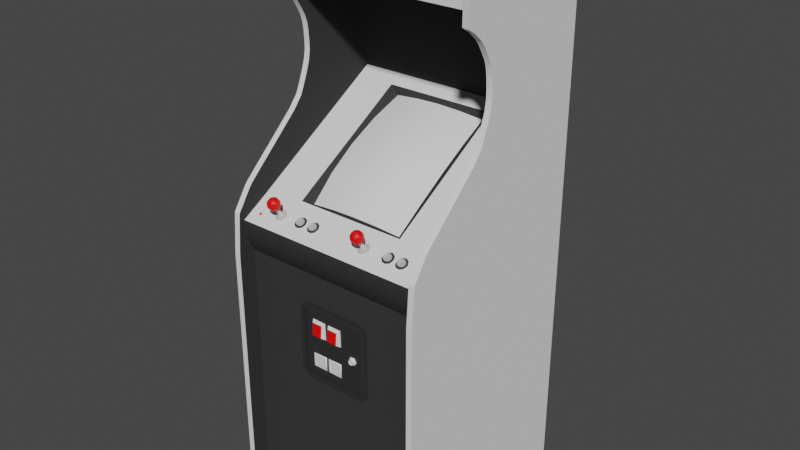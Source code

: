 # Source: magic-deniro-70-vert.blend  (saved by Blender 2.93.20; exported with 4.5.12 LTS)
import bpy
from mathutils import Matrix  # noqa: F401  (used for matrix-valued properties, if any)

bpy.ops.wm.read_factory_settings(use_empty=True)
scene = bpy.context.scene
scene.name = 'Scene'

# ---- materials (node trees are filled in below, after node groups)
mat_denirosmagicblack = bpy.data.materials.new('denirosmagicblack')
mat_denirosmagicblack.use_transparent_shadow = False
mat_denirosmagicblack.roughness = 0.9002
mat_denirosmagicblack.specular_intensity = 0.06013
mat_denirosmagicred = bpy.data.materials.new('denirosmagicred')
mat_denirosmagicred.use_transparent_shadow = False
mat_denirosmagicchrome = bpy.data.materials.new('denirosmagicchrome')
mat_denirosmagicchrome.use_transparent_shadow = False
mat_denirosmagicwhite = bpy.data.materials.new('denirosmagicwhite')
mat_denirosmagicwhite.use_transparent_shadow = False
mat_denirosmagicmetalblack = bpy.data.materials.new('denirosmagicmetalblack')
mat_denirosmagicmetalblack.use_transparent_shadow = False

# ---- node groups
ng_auto_smooth = bpy.data.node_groups.new('Auto Smooth', 'GeometryNodeTree')
_s = ng_auto_smooth.interface.new_socket(name='Geometry', in_out='OUTPUT', socket_type='NodeSocketGeometry')
_s = ng_auto_smooth.interface.new_socket(name='Geometry', in_out='INPUT', socket_type='NodeSocketGeometry')
_s = ng_auto_smooth.interface.new_socket(name='Angle', in_out='INPUT', socket_type='NodeSocketFloat')
_s.subtype = 'ANGLE'
_s.min_value = 0.0
_s.max_value = 3.142
ng_auto_smooth.is_modifier = True
_N = ng_auto_smooth.nodes; _L = ng_auto_smooth.links
n0 = _N.new('NodeGroupOutput'); n0.name = 'Group Output'; n0.location = (480, -100)
n1 = _N.new('NodeGroupInput'); n1.name = 'Group Input'; n1.location = (-420, -300)
n2 = _N.new('NodeGroupInput'); n2.name = 'Group Input.001'; n2.location = (-60, -100)
n3 = _N.new('GeometryNodeSetShadeSmooth'); n3.name = 'Set Shade Smooth'; n3.location = (120, -100)
n3.domain = 'EDGE'
n4 = _N.new('GeometryNodeSetShadeSmooth'); n4.name = 'Set Shade Smooth.001'; n4.location = (300, -100)
n5 = _N.new('GeometryNodeInputMeshEdgeAngle'); n5.name = 'Edge Angle'; n5.location = (-420, -220)
n6 = _N.new('GeometryNodeInputEdgeSmooth'); n6.name = 'Is Edge Smooth'; n6.location = (-60, -160)
n7 = _N.new('GeometryNodeInputShadeSmooth'); n7.name = 'Is Face Smooth'; n7.location = (-240, -340)
n8 = _N.new('FunctionNodeBooleanMath'); n8.name = 'Boolean Math'; n8.location = (-60, -220)
n9 = _N.new('FunctionNodeCompare'); n9.name = 'Compare'; n9.location = (-240, -180)
n9.operation = 'LESS_EQUAL'
_L.new(n5.outputs[0], n9.inputs[0])
_L.new(n4.outputs[0], n0.inputs[0])
_L.new(n1.outputs[1], n9.inputs[1])
_L.new(n9.outputs[0], n8.inputs[0])
_L.new(n7.outputs[0], n8.inputs[1])
_L.new(n2.outputs[0], n3.inputs[0])
_L.new(n6.outputs[0], n3.inputs[1])
_L.new(n3.outputs[0], n4.inputs[0])
_L.new(n8.outputs[0], n3.inputs[2])
n0.is_active_output = True

# ---- material node trees
mat_denirosmagicblack.use_nodes = True; mat_denirosmagicblack.node_tree.nodes.clear()
_N = mat_denirosmagicblack.node_tree.nodes; _L = mat_denirosmagicblack.node_tree.links
n0 = _N.new('ShaderNodeBsdfPrincipled'); n0.name = 'Principled BSDF'; n0.location = (10, 300)
n0.distribution = 'GGX'
n0.subsurface_method = 'BURLEY'
n0.inputs[0].default_value = (0.03968, 0.03968, 0.03968, 1.0)
n0.inputs[2].default_value = 0.9002
n0.inputs[3].default_value = 1.45
n0.inputs[13].default_value = 0.06013
n0.inputs[27].default_value = (0.0, 0.0, 0.0, 1.0)
n0.inputs[28].default_value = 1.0
n1 = _N.new('ShaderNodeOutputMaterial'); n1.name = 'Material Output'; n1.location = (300, 300)
_L.new(n0.outputs[0], n1.inputs[0])
n1.is_active_output = True
mat_denirosmagicred.use_nodes = True; mat_denirosmagicred.node_tree.nodes.clear()
_N = mat_denirosmagicred.node_tree.nodes; _L = mat_denirosmagicred.node_tree.links
n0 = _N.new('ShaderNodeBsdfPrincipled'); n0.name = 'Principled BSDF'; n0.location = (10, 300)
n0.distribution = 'GGX'
n0.subsurface_method = 'BURLEY'
n0.inputs[0].default_value = (1.0, 0.0, 0.0, 1.0)
n0.inputs[3].default_value = 1.45
n0.inputs[27].default_value = (0.0, 0.0, 0.0, 1.0)
n0.inputs[28].default_value = 1.0
n1 = _N.new('ShaderNodeOutputMaterial'); n1.name = 'Material Output'; n1.location = (300, 300)
_L.new(n0.outputs[0], n1.inputs[0])
n1.is_active_output = True
mat_denirosmagicchrome.use_nodes = True; mat_denirosmagicchrome.node_tree.nodes.clear()
_N = mat_denirosmagicchrome.node_tree.nodes; _L = mat_denirosmagicchrome.node_tree.links
n0 = _N.new('ShaderNodeBsdfPrincipled'); n0.name = 'Principled BSDF'; n0.location = (10, 300)
n0.distribution = 'GGX'
n0.subsurface_method = 'BURLEY'
n0.inputs[2].default_value = 0.1
n0.inputs[3].default_value = 1.45
n0.inputs[13].default_value = 0.9
n0.inputs[27].default_value = (0.0, 0.0, 0.0, 1.0)
n0.inputs[28].default_value = 1.0
n1 = _N.new('ShaderNodeOutputMaterial'); n1.name = 'Material Output'; n1.location = (300, 300)
_L.new(n0.outputs[0], n1.inputs[0])
n1.is_active_output = True
mat_denirosmagicwhite.use_nodes = True; mat_denirosmagicwhite.node_tree.nodes.clear()
_N = mat_denirosmagicwhite.node_tree.nodes; _L = mat_denirosmagicwhite.node_tree.links
n0 = _N.new('ShaderNodeBsdfPrincipled'); n0.name = 'Principled BSDF'; n0.location = (10, 300)
n0.distribution = 'GGX'
n0.subsurface_method = 'BURLEY'
n0.inputs[0].default_value = (0.5071, 0.5071, 0.5071, 1.0)
n0.inputs[3].default_value = 1.45
n0.inputs[27].default_value = (0.0, 0.0, 0.0, 1.0)
n0.inputs[28].default_value = 1.0
n1 = _N.new('ShaderNodeOutputMaterial'); n1.name = 'Material Output'; n1.location = (300, 300)
_L.new(n0.outputs[0], n1.inputs[0])
n1.is_active_output = True
mat_denirosmagicmetalblack.use_nodes = True; mat_denirosmagicmetalblack.node_tree.nodes.clear()
_N = mat_denirosmagicmetalblack.node_tree.nodes; _L = mat_denirosmagicmetalblack.node_tree.links
n0 = _N.new('ShaderNodeBsdfPrincipled'); n0.name = 'Principled BSDF'; n0.location = (10, 300)
n0.distribution = 'GGX'
n0.subsurface_method = 'BURLEY'
n0.inputs[0].default_value = (0.0291, 0.0291, 0.0291, 1.0)
n0.inputs[2].default_value = 0.2228
n0.inputs[3].default_value = 1.45
n0.inputs[13].default_value = 0.3911
n0.inputs[27].default_value = (0.0, 0.0, 0.0, 1.0)
n0.inputs[28].default_value = 1.0
n1 = _N.new('ShaderNodeOutputMaterial'); n1.name = 'Material Output'; n1.location = (300, 300)
_L.new(n0.outputs[0], n1.inputs[0])
n1.is_active_output = True

# ---- world
world_world = bpy.data.worlds.new('World'); scene.world = world_world
world_world.use_nodes = True; world_world.node_tree.nodes.clear()
_N = world_world.node_tree.nodes; _L = world_world.node_tree.links
n0 = _N.new('ShaderNodeOutputWorld'); n0.name = 'World Output'; n0.location = (300, 300)
n1 = _N.new('ShaderNodeBackground'); n1.name = 'Background'; n1.location = (10, 300)
n1.inputs[0].default_value = (0.05088, 0.05088, 0.05088, 1.0)
_L.new(n1.outputs[0], n0.inputs[0])
n0.is_active_output = True
world_world.color = (0.05088, 0.05088, 0.05088)
world_world.use_sun_shadow = False
world_world.sun_shadow_jitter_overblur = 0.0

# ---- meshes
me_magic_deniro_70_vert = bpy.data.meshes.new('magic-deniro-70-vert')
me_magic_deniro_70_vert.from_pydata([(0.07962, 0.9648, 0.1986), (0.1643, 1.081, 0.01928), (0.1609, 1.132, -0.07543), (0.0008381, 1.189, -0.1651), (-0.1542, 0.9547, 0.1911), (0.1542, 1.176, -0.1743), (0.1559, 0.9547, 0.1911), (0.3092, 1.211, 0.07357), (-0.3059, 1.546, 0.14), (0.1793, 1.204, -0.1752), (-0.3059, 1.304, 0.0372), (-0.3059, 0.0001362, 0.3461), (0.1793, 0.9673, 0.2162), (-0.1777, 0.9673, 0.2162), (0.3092, 0.927, 0.337), (-0.3059, 0.927, 0.337), (-0.3252, 1.639, -0.3436), (0.3277, 1.639, -0.3436), (0.3277, 0.0001362, -0.3436), (0.1039, 0.9614, 0.2799), (0.1115, 0.9782, 0.2791), (0.1173, 0.9748, 0.2849), (0.09303, 0.9933, 0.3084), (0.08716, 0.984, 0.3101), (0.09303, 0.9807, 0.316), (0.1198, 0.9706, 0.2925), (0.1173, 0.9664, 0.3), (0.09973, 0.9899, 0.3143), (0.1006, 0.9555, 0.29), (0.09303, 0.9631, 0.3051), (0.08716, 0.9664, 0.3), (0.09638, 0.9572, 0.2858), (0.08465, 0.9706, 0.2925), (0.08716, 0.9748, 0.2849), (-0.1969, 0.9631, 0.3051), (-0.2053, 0.9614, 0.3076), (-0.2037, 0.9614, 0.2799), (-0.1969, 0.9782, 0.2791), (-0.1902, 0.9748, 0.2849), (-0.2229, 0.9706, 0.2925), (-0.2213, 0.9748, 0.2849), (-0.1902, 0.9933, 0.295), (-0.1852, 0.9798, 0.2975), (-0.1953, 0.9882, 0.2824), (0.09303, 0.9958, 0.2891), (0.09554, 0.9983, 0.3), (0.1048, 1.0, 0.2984), (0.08716, 0.9933, 0.295), (-0.2053, 0.979, 0.3176), (-0.2154, 0.9706, 0.3126), (-0.1953, 0.9706, 0.3126), (-0.2213, 0.9933, 0.295), (-0.2154, 0.9882, 0.2824), (-0.2263, 0.9798, 0.2975), (0.1115, 0.9958, 0.2891), (0.1022, 0.9974, 0.2875), (0.1173, 0.984, 0.3101), (0.1115, 0.9807, 0.316), (0.1123, 0.9706, 0.3126), (0.2414, 0.9388, 0.2816), (0.2321, 0.9388, 0.2724), (0.1793, 0.948, 0.2657), (0.1743, 0.9446, 0.2715), (0.1861, 0.9388, 0.2724), (-0.1299, 0.9388, 0.2724), (-0.08297, 0.9388, 0.2724), (0.1022, 0.979, 0.3176), (0.09219, 0.9706, 0.3126), (-0.1902, 0.984, 0.3101), (-0.1961, 0.9933, 0.3084), (-0.2028, 0.9899, 0.3143), (-0.2053, 0.9974, 0.2875), (-0.2078, 1.0, 0.2984), (-0.1986, 0.9983, 0.3), (-0.09638, 0.9405, 0.2682), (-0.0947, 0.9405, 0.2782), (0.2338, 0.9363, 0.2849), (0.2347, 0.9321, 0.2833), (-0.2229, 0.9388, 0.2657), (-0.2229, 0.9321, 0.2774), (-0.2053, 0.9388, 0.2732), (0.08465, 0.9388, 0.2657), (0.08465, 0.9321, 0.2774), (0.1022, 0.9388, 0.2732), (0.1877, 0.9363, 0.2849), (0.1877, 0.9321, 0.2833), (-0.1282, 0.9363, 0.2849), (-0.2053, 0.9974, 0.3076), (-0.2154, 0.9958, 0.3042), (-0.2129, 0.9916, 0.3126), (-0.2213, 0.984, 0.3101), (-0.2229, 0.9882, 0.3025), (-0.2145, 0.9631, 0.3051), (-0.2213, 0.9664, 0.3), (-0.1969, 0.9958, 0.2891), (-0.2145, 0.9782, 0.2791), (-0.2053, 0.9798, 0.2766), (-0.1969, 0.9807, 0.316), (-0.1995, 0.9589, 0.2833), (-0.1877, 0.9706, 0.2925), (-0.1902, 0.9664, 0.3), (0.1123, 0.9882, 0.2824), (0.09303, 0.9782, 0.2791), (0.1022, 0.9798, 0.2766), (-0.08129, 0.9446, 0.2606), (0.09303, 0.927, 0.2858), (0.1056, 0.9262, 0.2875), (-0.2145, 0.927, 0.2858), (-0.202, 0.9262, 0.2875), (-0.1416, 0.9446, 0.2715), (-0.1366, 0.948, 0.2657), (0.09219, 0.9882, 0.2824), (0.08213, 0.9798, 0.2975), (-0.09051, 0.9329, 0.2824), (-0.07124, 0.943, 0.2749), (-0.07459, 0.9388, 0.2816), (0.1089, 0.9916, 0.3126), (0.1022, 0.9974, 0.3076), (0.09805, 0.9606, 0.2816), (0.09805, 0.9396, 0.269), (0.1081, 0.9589, 0.2833), (0.1081, 0.9388, 0.2715), (-0.2095, 0.9606, 0.2816), (-0.2037, 0.9405, 0.2682), (-0.2011, 0.9564, 0.2883), (-0.2011, 0.9354, 0.2766), (0.1735, 0.9363, 0.2757), (0.1743, 0.9405, 0.2782), (0.1785, 0.9329, 0.2824), (0.1224, 0.9798, 0.2975), (0.1173, 0.9933, 0.295), (0.2204, 0.9405, 0.2782), (0.2254, 0.9329, 0.2824), (0.2347, 0.9446, 0.2606), (0.2338, 0.9488, 0.2648), (-0.1173, 0.9379, 0.2724), (-0.1182, 0.943, 0.2749), (-0.1207, 0.9463, 0.2682), (0.1953, 0.9338, 0.2799), (0.1978, 0.943, 0.2749), (0.1944, 0.9463, 0.2682), (-0.2707, 0.9497, 0.2606), (-0.2657, 0.9321, 0.29), (-0.2657, 0.9279, 0.2984), (-0.2615, 0.9304, 0.2942), (0.2439, 0.943, 0.2749), (-0.09051, 0.9438, 0.2623), (0.1877, 0.9488, 0.2648), (0.1064, 0.9564, 0.2883), (0.1115, 0.9631, 0.3051), (0.1022, 0.9614, 0.3076), (0.09638, 0.9371, 0.2741), (0.1006, 0.9346, 0.2774), (0.1064, 0.9354, 0.2766), (-0.1995, 0.9388, 0.2715), (-0.2095, 0.9396, 0.269), (-0.1911, 0.9287, 0.2816), (-0.1861, 0.9354, 0.2715), (0.1056, 0.9446, 0.2548), (0.09303, 0.9438, 0.2573), (-0.207, 0.9555, 0.29), (-0.2112, 0.9572, 0.2866), (-0.2112, 0.9371, 0.2741), (-0.2145, 0.9807, 0.316), (-0.2145, 0.9958, 0.2891), (-0.1877, 0.9882, 0.3025), (0.2263, 0.9371, 0.2841), (-0.1416, 0.9405, 0.2782), (-0.1366, 0.9371, 0.2841), (0.1793, 0.9371, 0.2841), (-0.08967, 0.9371, 0.2841), (-0.08129, 0.9363, 0.2849), (0.1115, 0.9958, 0.3042), (0.1198, 0.9882, 0.3025), (0.08465, 0.9882, 0.3025), (0.1039, 0.9405, 0.2682), (-0.207, 0.9346, 0.2782), (-0.08129, 0.9321, 0.2833), (-0.09303, 0.927, 0.2849), (0.2221, 0.927, 0.2849), (-0.1282, 0.9321, 0.2833), (-0.1366, 0.9329, 0.2824), (-0.14, 0.927, 0.2849), (0.176, 0.927, 0.2849), (-0.09638, 0.9363, 0.2757), (-0.1014, 0.9388, 0.2648), (-0.1425, 0.9363, 0.2757), (-0.1425, 0.9405, 0.2682), (-0.1483, 0.9388, 0.2648), (0.1735, 0.9405, 0.2682), (0.1676, 0.9388, 0.2648), (0.1986, 0.9379, 0.2724), (0.2003, 0.9296, 0.2816), (-0.0704, 0.9379, 0.2724), (-0.07375, 0.9338, 0.2799), (-0.06872, 0.9296, 0.2816), (-0.1198, 0.9338, 0.2799), (-0.1157, 0.9296, 0.2816), (0.2456, 0.9379, 0.2724), (0.2422, 0.9338, 0.2799), (0.2464, 0.9296, 0.2816), (0.2422, 0.9421, 0.2648), (0.2464, 0.9421, 0.2598), (-0.0947, 0.9446, 0.2715), (-0.08129, 0.9488, 0.2648), (-0.08967, 0.948, 0.2657), (-0.1207, 0.9388, 0.2816), (0.1944, 0.9388, 0.2816), (0.2263, 0.948, 0.2657), (0.2204, 0.9446, 0.2715), (0.2414, 0.9463, 0.2682), (0.2196, 0.9363, 0.2757), (0.2196, 0.9405, 0.2682), (0.2145, 0.9388, 0.2648), (-0.07375, 0.9421, 0.2648), (-0.06872, 0.9421, 0.2598), (0.1785, 0.9438, 0.2623), (0.1877, 0.9446, 0.2606), (0.1886, 0.9455, 0.2548), (-0.1366, 0.9438, 0.2623), (-0.1282, 0.9446, 0.2606), (-0.1265, 0.9455, 0.2548), (0.1173, 0.9287, 0.2816), (0.1215, 0.9354, 0.2715), (0.1173, 0.9413, 0.2606), (-0.202, 0.9446, 0.2548), (-0.2145, 0.9438, 0.2573), (-0.1911, 0.9413, 0.2606), (-0.2665, 0.9396, 0.2648), (-0.2573, 0.9438, 0.2565), (-0.2615, 0.9472, 0.259), (-0.2665, 0.9497, 0.2556), (-0.2657, 0.9195, 0.2984), (-0.2573, 0.9245, 0.2908), (-0.2615, 0.9279, 0.2925), (-0.2657, 0.9304, 0.2891), (-0.2749, 0.9245, 0.2908), (-0.2749, 0.9438, 0.2565), (-0.2707, 0.9472, 0.259), (-0.2665, 0.948, 0.2489), (-0.2699, 0.9279, 0.2925), (-0.2657, 0.9287, 0.2833), (-0.08046, 0.9262, 0.2866), (0.2355, 0.9262, 0.2866), (0.1886, 0.9262, 0.2866), (-0.1265, 0.9262, 0.2866), (0.2145, 0.9321, 0.2766), (-0.1483, 0.9321, 0.2766), (-0.1014, 0.9321, 0.2766), (0.1676, 0.9321, 0.2766), (0.2045, 0.9354, 0.2707), (0.2003, 0.9421, 0.2598), (0.1953, 0.9421, 0.2648), (-0.06453, 0.9354, 0.2707), (0.2514, 0.9354, 0.2707), (-0.1115, 0.9354, 0.2707), (-0.1157, 0.9421, 0.2598), (-0.1198, 0.9421, 0.2648), (0.176, 0.9438, 0.2565), (-0.08046, 0.9455, 0.2548), (-0.09303, 0.9438, 0.2565), (-0.14, 0.9438, 0.2565), (0.2355, 0.9455, 0.2548), (0.2221, 0.9438, 0.2565), (0.2254, 0.9438, 0.2623), (-0.07459, 0.9463, 0.2682), (-0.1282, 0.9488, 0.2648), (-0.2657, 0.9254, 0.2967), (-0.2615, 0.9497, 0.2606), (-0.2665, 0.948, 0.264), (-0.2665, 0.9455, 0.2632), (-0.2665, 0.9522, 0.2565), (-0.2699, 0.9304, 0.2942), (-0.3059, 0.7997, 0.29), (-0.3059, 0.0001362, 0.29), (-0.3252, 0.0001362, -0.3436), (-0.3059, 1.211, 0.07357), (0.3084, 1.586, 0.1341), (-0.3059, 1.586, 0.1341), (0.3092, 0.0001362, 0.3461), (0.3092, 1.304, 0.0372), (0.3092, 0.0001362, 0.29), (0.3092, 1.639, -0.3436), (-0.3059, 1.506, 0.08864), (-0.3059, 1.44, 0.04535), (0.3092, 0.9069, 0.3201), (0.3092, 1.546, 0.14), (0.002514, 0.9673, 0.2162), (0.1039, 0.9673, 0.2162), (-0.1626, 1.081, 0.01928), (-0.1601, 1.132, -0.07543), (0.0008381, 0.9681, 0.2011), (-0.07794, 0.9648, 0.1986), (0.1793, 1.148, -0.08213), (0.001676, 1.204, -0.1752), (0.07878, 1.186, -0.1668), (-0.1777, 1.204, -0.1752), (-0.1777, 1.148, -0.08213), (0.3092, 1.228, -0.2137), (-0.3059, 0.9069, 0.3201), (0.1793, 1.023, 0.1249), (0.1626, 1.022, 0.1081), (-0.1609, 1.022, 0.1081), (-0.1777, 1.023, 0.1249), (0.3092, 0.7997, 0.29), (0.3092, 0.855, 0.3201), (-0.0771, 1.186, -0.1668), (0.3084, 1.725, 0.1366), (0.3277, 1.732, 0.14), (-0.3059, 1.639, -0.3436), (-0.3252, 1.732, 0.14), (-0.3059, 0.855, 0.3201), (-0.09135, 0.9673, 0.2162), (-0.1525, 1.176, -0.1743), (0.1014, 1.204, -0.1752), (-0.3059, 1.725, 0.1366), (0.01844, 0.5382, 0.2936), (-0.01006, 0.5382, 0.2945), (-0.01089, 0.5072, 0.2953), (-0.06621, 0.5382, 0.2945), (0.02095, 0.6513, 0.3012), (0.07124, 0.5751, 0.2953), (0.06705, 0.5675, 0.3004), (0.06202, 0.5751, 0.3004), (0.05615, 0.5751, 0.2911), (0.07878, 0.5625, 0.2911), (0.08632, 0.5751, 0.2911), (0.07626, 0.5834, 0.3004), (0.07878, 0.5885, 0.2911), (0.02766, 0.658, 0.2911), (-0.01173, 0.6111, 0.3037), (-0.01257, 0.6513, 0.3012), (-0.01928, 0.658, 0.2911), (-0.07626, 0.658, 0.2901), (-0.0771, 0.6035, 0.292), (-0.06872, 0.6111, 0.3037), (0.02011, 0.6111, 0.3037), (0.02849, 0.6035, 0.292), (-0.02011, 0.6035, 0.292), (-0.03604, 0.6513, 0.3012), (-0.03688, 0.6111, 0.3037), (-0.02849, 0.6035, 0.292), (0.1006, 0.6915, 0.292), (-0.09889, 0.6915, 0.292), (-0.09638, 0.6857, 0.2936), (0.1106, 0.6815, 0.292), (0.1056, 0.679, 0.2936), (0.1056, 0.482, 0.2936), (0.1006, 0.4695, 0.292), (0.09805, 0.4753, 0.2936), (-0.1039, 0.679, 0.2936), (0.06369, 0.5885, 0.2911), (-0.1089, 0.6815, 0.292), (0.09805, 0.6865, 0.2936), (-0.02933, 0.658, 0.2911), (-0.09638, 0.4753, 0.2936), (0.06705, 0.5834, 0.3004), (0.07626, 0.5675, 0.3004), (0.08046, 0.5751, 0.3004), (0.1106, 0.4795, 0.292), (0.06369, 0.5625, 0.2911), (-0.02766, 0.5449, 0.292), (-0.07626, 0.5449, 0.2928), (-0.07207, 0.5407, 0.2962), (-0.02011, 0.5457, 0.2928), (0.02849, 0.5457, 0.292), (-0.02682, 0.4996, 0.2928), (0.0243, 0.5415, 0.2962), (0.02849, 0.4996, 0.2928), (-0.1039, 0.482, 0.2936), (-0.07626, 0.4996, 0.2928), (-0.02095, 0.4996, 0.2928), (-0.1198, 0.6807, 0.292), (-0.1257, 0.4762, 0.2928), (-0.1257, 0.6815, 0.2928), (-0.09889, 0.7024, 0.292), (0.1006, 0.7075, 0.2928), (0.1006, 0.7016, 0.292), (0.1265, 0.6815, 0.2928), (0.1215, 0.4762, 0.292), (-0.09889, 0.7075, 0.2928), (0.1265, 0.4762, 0.2928), (0.1006, 0.4552, 0.292), (-0.09889, 0.4552, 0.292), (-0.1198, 0.4762, 0.292), (-0.09889, 0.4502, 0.2928), (0.1006, 0.4502, 0.2928), (-0.03185, 0.5415, 0.2962), (-0.03771, 0.5382, 0.2936), (0.02347, 0.5038, 0.297), (-0.01592, 0.5407, 0.2962), (-0.06705, 0.5072, 0.2953), (-0.03688, 0.5072, 0.2953), (-0.07124, 0.5038, 0.297), (-0.01509, 0.5038, 0.297), (0.01928, 0.5072, 0.2953), (-0.03268, 0.5038, 0.297), (-0.07626, 0.658, 0.292), (-0.06956, 0.6513, 0.3012), (0.1215, 0.6807, 0.292), (-0.09889, 0.4695, 0.292), (-0.1089, 0.4795, 0.292), (-0.3059, 1.526, 0.1113), (-0.3059, 1.486, 0.07208), (-0.3059, 1.461, 0.05688), (-0.3059, 1.361, 0.03202), (-0.3059, 1.392, 0.0342), (-0.3059, 1.417, 0.03762), (-0.3059, 1.334, 0.03203), (-0.3059, 1.238, 0.06139), (-0.3059, 1.274, 0.04722), (-0.3059, 1.03, 0.2608), (-0.3059, 1.113, 0.1703), (-0.3059, 1.175, 0.1034), (-0.3059, 0.9363, 0.3341), (-0.3059, 0.9852, 0.3012), (-0.3059, 1.001, 0.2901), (-0.3059, 1.01, 0.2823), (-0.3059, 0.9581, 0.2313), (-0.3059, 0.8038, 0.3458), (-0.3059, 0.7906, 0.3461), (-0.3059, 0.9318, 0.3361), (0.3092, 1.506, 0.08864), (0.3092, 1.44, 0.04535), (0.3092, 1.526, 0.1113), (0.3092, 1.486, 0.07208), (0.3092, 1.461, 0.05688), (0.3092, 1.361, 0.03202), (0.3092, 1.392, 0.0342), (0.3092, 1.417, 0.03762), (0.3092, 1.334, 0.03203), (0.3092, 1.238, 0.06139), (0.3092, 1.274, 0.04722), (0.3092, 1.03, 0.2608), (0.3092, 1.113, 0.1703), (0.3092, 1.175, 0.1034), (0.3092, 0.9363, 0.3341), (0.3092, 0.9852, 0.3012), (0.3092, 1.001, 0.2901), (0.3092, 1.01, 0.2823), (0.3092, 0.9581, 0.2313), (0.3092, 0.8038, 0.3458), (0.3092, 0.7906, 0.3461), (0.3092, 0.9318, 0.3361), (-0.3059, 1.228, -0.2137), (0.3084, 1.499, -0.1391), (-0.3059, 1.499, -0.1391), (-0.3252, 0.0001362, 0.3461), (-0.3252, 0.0001362, 0.29), (0.3277, 0.0001362, 0.3461), (0.3277, 0.0001362, 0.29), (-0.3059, 0.0001362, -0.3436), (0.3092, 0.0001362, -0.3436), (0.3092, 0.8171, 0.3451), (-0.3059, 0.8171, 0.3451)], [], [(70, 97, 68, 69), (46, 55, 44, 45), (67, 150, 58, 66), (48, 70, 89, 163), (112, 30, 67, 23), (299, 311, 305, 285), (186, 181, 168, 167), (282, 309, 315, 307), (132, 211, 246, 179), (271, 268, 230, 231), (208, 134, 133, 264), (305, 311, 273, 304), (120, 148, 153, 121), (219, 187, 109, 110), (52, 40, 53, 51), (147, 140, 252, 217), (51, 88, 72, 164), (84, 169, 128, 85), (145, 59, 199, 198), (30, 31, 28, 29), (73, 94, 71, 72), (101, 103, 111, 55), (45, 44, 47), (46, 54, 55), (56, 57, 58), (76, 59, 60), (61, 62, 63), (110, 109, 64), (115, 114, 65), (111, 33, 112, 47), (49, 35, 50, 48), (30, 29, 67), (86, 168, 181, 180), (110, 266, 220, 219), (154, 123, 36, 98), (78, 79, 80), (81, 82, 83), (216, 189, 62, 61), (191, 252, 140, 139), (104, 146, 205, 204), (53, 93, 49, 90), (90, 91, 53), (40, 122, 161, 39), (71, 94, 43), (266, 137, 257, 220), (68, 97, 50), (26, 148, 120, 25), (55, 54, 101), (96, 36, 122, 95), (61, 147, 217, 216), (105, 106, 83), (107, 108, 80), (170, 75, 184, 113), (267, 234, 144, 143), (129, 21, 101, 130), (50, 100, 42, 68), (202, 262, 133, 201), (103, 19, 118, 102), (139, 207, 138, 191), (116, 57, 56), (241, 236, 240, 235), (150, 28, 148, 149), (127, 62, 189, 126), (155, 162, 161, 122), (152, 153, 148, 28), (45, 47, 174, 22), (131, 209, 212, 211), (171, 170, 113, 177), (42, 38, 43, 41), (212, 264, 263, 213), (167, 109, 187, 186), (162, 176, 160, 161), (194, 193, 114, 115), (93, 161, 160, 92), (235, 240, 272, 142), (203, 205, 146, 74), (193, 214, 265, 114), (211, 132, 166, 131), (270, 230, 268, 269), (180, 196, 206, 86), (100, 124, 98, 99), (119, 151, 31, 118), (126, 128, 169, 127), (204, 265, 214, 104), (239, 237, 238, 231), (28, 31, 151, 152), (134, 210, 201, 133), (125, 154, 98, 124), (75, 203, 74, 184), (292, 312, 287, 291), (297, 303, 302, 289, 290), (158, 159, 83), (118, 19, 175, 119), (35, 160, 124, 34), (48, 163, 49), (24, 27, 22, 23), (51, 164, 52), (116, 56, 173, 172), (41, 165, 42), (58, 26, 129, 56), (131, 166, 60), (210, 145, 198, 201), (167, 168, 64), (135, 257, 137, 136), (127, 169, 63), (170, 171, 65), (47, 44, 111), (43, 96, 52, 71), (172, 173, 130), (130, 173, 129), (22, 174, 23), (23, 174, 112), (88, 91, 90, 89), (122, 36, 123, 155), (181, 186, 247, 182), (190, 249, 126, 189), (189, 216, 258, 190), (191, 138, 192, 250), (199, 77, 243, 200), (74, 146, 260, 185), (177, 113, 178, 242), (203, 75, 65), (204, 205, 65), (136, 137, 64), (86, 206, 64), (139, 140, 63), (84, 207, 63), (208, 209, 60), (210, 134, 60), (27, 24, 66), (38, 98, 36, 37), (184, 74, 185, 248), (179, 243, 77, 132), (200, 254, 198, 199), (195, 253, 193, 194), (312, 292, 4, 13), (38, 37, 43), (40, 39, 53), (35, 34, 50), (93, 92, 49), (96, 95, 52), (33, 32, 112), (26, 25, 129), (150, 149, 58), (21, 20, 101), (100, 99, 42), (103, 102, 111), (230, 270, 228, 229), (303, 13, 4, 302), (267, 240, 236, 232), (223, 224, 83), (225, 226, 80), (227, 225, 80), (82, 105, 83), (79, 107, 80), (224, 158, 83), (226, 78, 80), (159, 81, 83), (157, 227, 80), (269, 268, 271, 141), (106, 222, 223, 83), (233, 241, 235, 234), (27, 116, 117, 22), (234, 267, 232, 233), (117, 116, 172, 46), (294, 296, 306, 3), (15, 454, 419, 420, 11, 274, 273, 311, 299, 418, 444, 446, 278, 315, 8, 402, 283, 403, 404, 284, 407, 406, 405, 408, 10, 410, 409, 276, 413, 412, 411, 417, 416, 415, 414, 421), (176, 125, 124, 160), (183, 244, 85, 128), (138, 85, 244, 192), (217, 252, 251, 218), (182, 245, 180, 181), (1, 301, 300, 293, 2), (196, 180, 245, 197), (194, 177, 242, 195), (146, 104, 259, 260), (113, 184, 248, 178), (257, 135, 255, 256), (252, 191, 250, 251), (128, 126, 249, 183), (264, 133, 262, 263), (214, 193, 253, 215), (218, 258, 216, 217), (197, 255, 135, 196), (201, 198, 254, 202), (446, 445, 277, 278), (45, 22, 117, 46), (59, 145, 60), (114, 265, 65), (172, 130, 54, 46), (137, 266, 64), (140, 147, 63), (23, 67, 24), (66, 24, 67), (87, 89, 70, 69), (87, 69, 73, 72), (215, 259, 104, 214), (187, 219, 261, 188), (41, 73, 69, 165), (77, 199, 59, 76), (121, 175, 19, 120), (209, 208, 264, 212), (136, 206, 196, 135), (142, 272, 143, 144), (33, 118, 31, 32), (115, 171, 177, 194), (85, 138, 207, 84), (43, 37, 96), (36, 96, 37), (53, 39, 93), (161, 93, 39), (50, 34, 100), (124, 100, 34), (58, 149, 26), (148, 26, 149), (111, 102, 33), (118, 33, 102), (129, 25, 21), (120, 21, 25), (112, 32, 30), (31, 30, 32), (67, 29, 150), (28, 150, 29), (49, 92, 35), (160, 35, 92), (52, 95, 40), (122, 40, 95), (42, 99, 38), (98, 38, 99), (101, 20, 103), (19, 103, 20), (206, 136, 64), (207, 139, 63), (145, 210, 60), (171, 115, 65), (265, 204, 65), (166, 76, 60), (168, 86, 64), (169, 84, 63), (134, 208, 60), (266, 110, 64), (75, 170, 65), (147, 61, 63), (109, 167, 64), (209, 131, 60), (62, 127, 63), (205, 203, 65), (66, 58, 57), (47, 112, 174), (130, 101, 54), (55, 111, 44), (56, 129, 173), (290, 313, 296, 297), (89, 90, 163), (90, 49, 163), (73, 41, 94), (41, 43, 94), (69, 68, 165), (68, 42, 165), (72, 71, 164), (71, 52, 164), (88, 51, 91), (51, 53, 91), (70, 48, 97), (48, 50, 97), (143, 272, 240, 267), (269, 141, 238, 270), (76, 166, 132, 77), (220, 257, 256, 221), (231, 238, 141, 271), (142, 144, 234, 235), (21, 120, 19, 20), (27, 66, 57, 116), (213, 246, 211, 212), (288, 12, 6, 0), (229, 239, 231, 230), (314, 295, 5, 9), (188, 247, 186, 187), (293, 9, 5, 2), (282, 17, 18, 452, 451, 275, 16), (87, 72, 88, 89), (14, 443, 436, 437, 438, 439, 433, 434, 435, 7, 431, 432, 280, 430, 427, 428, 429, 423, 426, 425, 422, 424, 286, 307, 277, 445, 298, 440, 285, 305, 304, 281, 279, 442, 441, 453), (6, 12, 300, 301), (296, 313, 306), (295, 314, 294, 3), (282, 308, 17), (282, 16, 309), (309, 16, 310), (282, 307, 308), (309, 310, 315), (270, 238, 237, 228), (221, 261, 219, 220), (108, 156, 157, 80), (274, 281, 304, 273), (0, 291, 287, 288), (335, 340, 339, 398), (378, 399, 379, 381), (385, 386, 382, 383), (324, 360, 322, 323), (391, 392, 388, 319), (330, 336, 320, 331), (376, 380, 375, 377), (362, 370, 393, 363), (394, 389, 395, 318), (323, 356, 351, 324), (331, 320, 329, 332), (337, 329, 320, 336), (332, 338, 330, 331), (335, 398, 333, 334), (347, 359, 345, 346), (350, 352, 401, 369), (327, 358, 326, 328), (355, 369, 401, 400), (364, 371, 394, 390), (363, 393, 391, 319), (359, 347, 349, 348), (363, 387, 361, 362), (323, 322, 321), (352, 350, 344, 343), (318, 395, 316, 317), (344, 353, 342, 343), (367, 389, 368, 365), (327, 356, 321), (375, 380, 374, 372), (341, 354, 339, 340), (388, 392, 396, 387), (397, 398, 339, 354), (328, 351, 356, 327), (358, 357, 325, 326), (349, 355, 400, 348), (353, 346, 345, 342), (390, 367, 365, 364), (372, 374, 373, 384), (316, 395, 389, 367), (387, 396, 366, 361), (390, 394, 318, 317), (397, 333, 398), (382, 386, 381, 379), (393, 396, 392, 391), (373, 385, 383, 384), (357, 358, 321), (340, 335, 334, 341), (338, 337, 336, 330), (377, 399, 378, 376), (393, 370, 366, 396), (368, 389, 394, 371), (322, 360, 325, 357), (356, 323, 321), (322, 357, 321), (358, 327, 321), (379, 399, 377, 375, 372, 384, 383, 382), (445, 446, 444, 298), (274, 11, 447, 448), (281, 450, 449, 279), (274, 448, 275, 451), (281, 452, 18, 450), (281, 274, 451, 452)])
me_magic_deniro_70_vert.polygons.foreach_set('use_smooth', [True] * 357)
me_magic_deniro_70_vert.polygons.foreach_set('material_index', [1, 1, 1, 1, 1, 0, 3, 0, 0, 1, 3, 0, 2, 3, 1, 3, 1, 3, 3, 1, 1, 1, 1, 1, 1, 3, 3, 3, 3, 1, 1, 1, 3, 3, 2, 3, 3, 3, 3, 3, 1, 1, 1, 1, 3, 1, 1, 1, 1, 3, 3, 3, 3, 1, 1, 1, 0, 1, 3, 1, 2, 1, 3, 2, 2, 1, 3, 3, 1, 0, 3, 2, 3, 1, 1, 3, 3, 3, 1, 3, 1, 2, 3, 3, 2, 2, 3, 2, 3, 0, 0, 3, 2, 1, 1, 1, 1, 1, 1, 1, 3, 3, 3, 3, 3, 3, 1, 1, 1, 1, 1, 1, 1, 2, 0, 0, 0, 0, 0, 0, 0, 3, 3, 3, 3, 3, 3, 3, 3, 1, 1, 0, 0, 0, 0, 0, 1, 1, 1, 1, 1, 1, 1, 1, 1, 1, 1, 2, 0, 2, 3, 3, 3, 3, 3, 3, 3, 3, 3, 1, 3, 2, 1, 2, 1, 0, 0, 2, 0, 0, 0, 0, 0, 0, 0, 0, 0, 0, 0, 0, 0, 0, 0, 0, 0, 0, 1, 3, 3, 1, 3, 3, 1, 1, 1, 1, 0, 0, 1, 3, 2, 3, 3, 1, 1, 3, 3, 1, 1, 1, 1, 1, 1, 1, 1, 1, 1, 1, 1, 1, 1, 1, 1, 1, 1, 1, 1, 1, 1, 1, 1, 3, 3, 3, 3, 3, 3, 3, 3, 3, 3, 3, 3, 3, 3, 3, 3, 1, 1, 1, 1, 1, 0, 1, 1, 1, 1, 1, 1, 1, 1, 1, 1, 1, 1, 1, 1, 3, 0, 1, 1, 1, 1, 0, 0, 2, 0, 0, 0, 0, 1, 0, 0, 0, 0, 0, 0, 0, 0, 0, 2, 0, 3, 0, 0, 1, 4, 4, 2, 2, 1, 4, 2, 2, 2, 2, 2, 2, 2, 4, 4, 2, 4, 2, 2, 4, 2, 2, 4, 2, 4, 2, 2, 4, 2, 2, 2, 2, 2, 4, 4, 2, 4, 2, 2, 2, 2, 4, 2, 4, 2, 2, 2, 4, 2, 2, 2, 2, 2, 2, 4, 0, 0, 0, 0, 0, 0])
_k = set([(19, 118), (19, 120), (28, 31), (28, 148), (31, 118), (36, 98), (36, 122), (74, 146), (74, 184), (77, 132), (77, 199), (85, 128), (85, 138), (98, 124), (104, 146), (104, 214), (113, 177), (113, 184), (120, 148), (122, 161), (124, 160), (126, 128), (126, 189), (132, 211), (133, 201), (133, 264), (135, 196), (135, 257), (138, 191), (160, 161), (177, 194), (180, 181), (180, 196), (181, 186), (186, 187), (187, 219), (189, 216), (191, 252), (193, 194), (193, 214), (198, 199), (198, 201), (211, 212), (212, 264), (216, 217), (217, 252), (219, 220), (220, 257), (230, 231), (230, 270), (231, 238), (234, 235), (234, 267), (235, 240), (238, 270), (240, 267), (273, 304), (277, 278), (282, 307), (309, 315), (316, 317), (316, 395), (317, 318), (318, 395), (319, 388), (319, 391), (320, 331), (320, 336), (330, 331), (330, 336), (335, 340), (335, 398), (339, 340), (339, 398), (388, 392), (391, 392), (397, 398), (445, 446)])
me_magic_deniro_70_vert.attributes.new('sharp_edge', 'BOOLEAN', 'EDGE').data.foreach_set('value', [ (min(e.vertices), max(e.vertices)) in _k for e in me_magic_deniro_70_vert.edges])
_uv = me_magic_deniro_70_vert.uv_layers.new(name='UVMap')
_uv.uv.foreach_set('vector', [0.8562, 0.9239, 0.8518, 0.9215, 0.8529, 0.9182, 0.8573, 0.9206, 0.6808, 0.9283, 0.6759, 0.9278, 0.6757, 0.9234, 0.6806, 0.9239, 0.7325, 0.9209, 0.7383, 0.9178, 0.7416, 0.9234, 0.7359, 0.9261, 0.8514, 0.9255, 0.8562, 0.9239, 0.8573, 0.9285, 0.8524, 0.9297, 0.5207, 0.8564, 0.5242, 0.8508, 0.5294, 0.853, 0.5259, 0.8586, 0.7314, 0.3818, 0.7314, 0.3599, 0.9919, 0.3599, 0.9919, 0.3819, 0.9541, 0.4125, 0.9548, 0.4167, 0.9531, 0.4164, 0.9524, 0.4127, 1.528e-08, 0.9805, 1.528e-08, 0.721, 0.2065, 0.721, 0.2065, 0.9801, 0.8175, 0.9215, 0.8137, 0.9196, 0.8142, 0.9168, 0.819, 0.9191, 0.9588, 0.8375, 0.9598, 0.8351, 0.961, 0.8351, 0.9601, 0.8375, 0.953, 0.2909, 0.9524, 0.2874, 0.9545, 0.2869, 0.9552, 0.2911, 0.9919, 0.3599, 0.7314, 0.3599, 0.7313, 0.337, 0.9918, 0.3371, 0.4809, 0.8886, 0.4783, 0.8877, 0.4816, 0.8789, 0.4843, 0.8801, 0.3059, 0.9329, 0.3069, 0.9356, 0.3048, 0.9351, 0.3037, 0.9327, 0.5688, 0.8373, 0.5664, 0.8403, 0.5615, 0.8356, 0.564, 0.8324, 0.9524, 0.2244, 0.9531, 0.2212, 0.9552, 0.2207, 0.9546, 0.2243, 0.6395, 0.9228, 0.6446, 0.9229, 0.6444, 0.9277, 0.6392, 0.9271, 0.3352, 0.9356, 0.3359, 0.9395, 0.3339, 0.94, 0.3332, 0.9358, 0.9524, 0.3498, 0.9532, 0.346, 0.955, 0.3459, 0.9541, 0.3501, 0.5242, 0.8508, 0.52, 0.8428, 0.5224, 0.8418, 0.5273, 0.8489, 0.6478, 0.9302, 0.6442, 0.9332, 0.6412, 0.931, 0.6444, 0.9277, 0.3424, 0.8831, 0.3377, 0.8873, 0.333, 0.8831, 0.3377, 0.8785, 0.6806, 0.9239, 0.6757, 0.9234, 0.6778, 0.92, 0.6808, 0.9283, 0.6779, 0.9314, 0.6759, 0.9278, 0.7424, 0.9299, 0.74, 0.9279, 0.7416, 0.9234, 0.8189, 0.9256, 0.8177, 0.9294, 0.8128, 0.9257, 0.5964, 0.8918, 0.5991, 0.8888, 0.6009, 0.8932, 0.2195, 0.9258, 0.2218, 0.9291, 0.2171, 0.9299, 0.5663, 0.8956, 0.5631, 0.898, 0.5616, 0.8923, 0.5135, 0.8542, 0.5163, 0.8512, 0.5207, 0.8564, 0.5179, 0.8593, 0.8476, 0.9304, 0.8427, 0.926, 0.8469, 0.921, 0.8514, 0.9255, 0.5242, 0.8508, 0.5273, 0.8489, 0.5294, 0.853, 0.2793, 0.9307, 0.28, 0.9345, 0.2779, 0.9347, 0.2772, 0.9308, 0.3037, 0.9327, 0.3036, 0.9288, 0.3058, 0.9289, 0.3059, 0.9329, 0.5968, 0.8324, 0.5988, 0.833, 0.5988, 0.8434, 0.5968, 0.8424, 0.5285, 0.8959, 0.5239, 0.9, 0.5207, 0.8916, 0.4267, 0.881, 0.4325, 0.879, 0.4322, 0.888, 0.5953, 0.891, 0.5979, 0.888, 0.5991, 0.8888, 0.5964, 0.8918, 0.9543, 0.1623, 0.9552, 0.1659, 0.9534, 0.1651, 0.9524, 0.162, 0.9546, 0.2556, 0.9552, 0.2598, 0.953, 0.2596, 0.9524, 0.2557, 0.5615, 0.8356, 0.5585, 0.8415, 0.5531, 0.84, 0.5561, 0.8339, 0.5561, 0.8339, 0.5601, 0.8328, 0.5615, 0.8356, 0.5664, 0.8403, 0.5656, 0.849, 0.563, 0.8492, 0.5625, 0.8405, 0.5996, 0.8605, 0.5956, 0.8598, 0.5948, 0.8559, 0.3036, 0.9288, 0.3048, 0.9253, 0.3069, 0.9251, 0.3058, 0.9289, 0.8529, 0.9182, 0.8518, 0.9215, 0.8469, 0.921, 0.4742, 0.8954, 0.4783, 0.8877, 0.4809, 0.8886, 0.4781, 0.8969, 0.3377, 0.8785, 0.342, 0.8792, 0.3424, 0.8831, 0.5996, 0.8517, 0.5988, 0.8434, 0.6015, 0.8431, 0.6039, 0.8511, 0.953, 0.2283, 0.9524, 0.2244, 0.9546, 0.2243, 0.9552, 0.2285, 0.4378, 0.8811, 0.4401, 0.8863, 0.4322, 0.888, 0.5182, 0.9, 0.514, 0.8961, 0.5207, 0.8916, 0.9594, 0.8875, 0.9587, 0.8838, 0.9603, 0.8835, 0.9609, 0.8876, 0.8427, 0.9591, 0.8427, 0.9563, 0.8439, 0.9561, 0.8439, 0.9589, 0.4768, 0.9015, 0.482, 0.8971, 0.4843, 0.9003, 0.4792, 0.9047, 0.3685, 0.8964, 0.3739, 0.8951, 0.3766, 0.9011, 0.3711, 0.9024, 0.8078, 0.933, 0.8044, 0.9288, 0.8071, 0.9281, 0.8098, 0.9309, 0.3377, 0.8873, 0.3385, 0.8956, 0.3358, 0.8959, 0.3334, 0.8879, 0.9524, 0.162, 0.9534, 0.1581, 0.9552, 0.158, 0.9543, 0.1623, 0.7376, 0.9324, 0.74, 0.9279, 0.7424, 0.9299, 0.9577, 0.06815, 0.9577, 0.07404, 0.9556, 0.07223, 0.9556, 0.06947, 0.4698, 0.8902, 0.4773, 0.8859, 0.4783, 0.8877, 0.4714, 0.8931, 0.9534, 0.7611, 0.9537, 0.7575, 0.9557, 0.757, 0.9551, 0.7609, 0.5688, 0.8582, 0.5663, 0.858, 0.563, 0.8492, 0.5656, 0.849, 0.9552, 0.01063, 0.9524, 0.01033, 0.9524, 1.144e-08, 0.9552, 0.0002578, 0.6806, 0.9239, 0.6778, 0.92, 0.6814, 0.9175, 0.6845, 0.9214, 0.9524, 0.3812, 0.9528, 0.3777, 0.9548, 0.3772, 0.9541, 0.3811, 0.4733, 0.9338, 0.474, 0.9376, 0.472, 0.9382, 0.4713, 0.934, 0.3766, 0.9011, 0.3817, 0.8967, 0.384, 0.8999, 0.3789, 0.9044, 0.8098, 0.9205, 0.8073, 0.9238, 0.8044, 0.9226, 0.8081, 0.9182, 0.9524, 0.4127, 0.9528, 0.4091, 0.9548, 0.4087, 0.9541, 0.4125, 0.5663, 0.858, 0.5639, 0.8595, 0.5611, 0.8505, 0.563, 0.8492, 0.9552, 0.1894, 0.9543, 0.1936, 0.9524, 0.1933, 0.9534, 0.1894, 0.5585, 0.8415, 0.563, 0.8492, 0.5611, 0.8505, 0.5555, 0.8439, 0.9657, 0.9257, 0.9667, 0.9277, 0.9654, 0.9277, 0.9649, 0.9257, 0.5597, 0.8879, 0.557, 0.8908, 0.5559, 0.89, 0.5585, 0.8867, 0.9543, 0.1936, 0.9552, 0.1972, 0.9534, 0.1964, 0.9524, 0.1933, 0.9541, 0.3811, 0.9548, 0.3852, 0.9533, 0.385, 0.9524, 0.3812, 0.898, 0.761, 0.8982, 0.7635, 0.897, 0.7638, 0.8968, 0.7614, 0.2772, 0.9308, 0.2775, 0.9268, 0.28, 0.927, 0.2793, 0.9307, 0.3739, 0.8951, 0.378, 0.8873, 0.3806, 0.8882, 0.3779, 0.8966, 0.5155, 0.8334, 0.5179, 0.8338, 0.52, 0.8428, 0.5178, 0.8428, 0.9551, 0.7609, 0.9557, 0.7649, 0.9542, 0.7647, 0.9534, 0.7611, 0.9524, 0.2557, 0.9531, 0.2525, 0.9552, 0.252, 0.9546, 0.2556, 0.9297, 0.7571, 0.9297, 0.7627, 0.9276, 0.7615, 0.9274, 0.7587, 0.5224, 0.8418, 0.52, 0.8428, 0.5179, 0.8338, 0.5201, 0.8324, 0.9524, 0.2874, 0.9531, 0.2839, 0.9552, 0.2833, 0.9545, 0.2869, 0.3814, 0.8785, 0.384, 0.8797, 0.3806, 0.8882, 0.378, 0.8873, 0.9587, 0.8838, 0.9592, 0.8802, 0.9609, 0.8797, 0.9603, 0.8835, 0.4394, 0.7906, 0.4469, 0.7849, 0.4469, 0.8245, 0.4407, 0.8238, 0.4759, 0.7485, 0.4759, 0.8261, 0.4688, 0.8191, 0.4695, 0.7862, 0.4684, 0.7502, 0.4239, 0.8919, 0.4235, 0.8861, 0.4322, 0.888, 0.3358, 0.8959, 0.3385, 0.8956, 0.3385, 0.906, 0.3357, 0.9064, 0.3696, 0.8898, 0.377, 0.8855, 0.378, 0.8873, 0.3711, 0.8925, 0.8514, 0.9255, 0.8524, 0.9297, 0.8476, 0.9304, 0.689, 0.9188, 0.6882, 0.9233, 0.6845, 0.9214, 0.6854, 0.9173, 0.607, 0.859, 0.6039, 0.8598, 0.6043, 0.8559, 0.6885, 0.9277, 0.689, 0.9304, 0.6856, 0.9328, 0.6846, 0.9301, 0.3789, 0.9044, 0.375, 0.9039, 0.3766, 0.9011, 0.4687, 0.8968, 0.4742, 0.8954, 0.4768, 0.9015, 0.4713, 0.9028, 0.8144, 0.9205, 0.8179, 0.9224, 0.8128, 0.9257, 0.9532, 0.353, 0.9524, 0.3498, 0.9541, 0.3501, 0.955, 0.3538, 0.2218, 0.9326, 0.2195, 0.9355, 0.2171, 0.9299, 0.9543, 0.3187, 0.955, 0.3225, 0.9532, 0.3217, 0.9524, 0.3185, 0.6025, 0.888, 0.6059, 0.8895, 0.6009, 0.8932, 0.5665, 0.8886, 0.5676, 0.8922, 0.5616, 0.8923, 0.3306, 0.88, 0.3334, 0.8792, 0.333, 0.8831, 0.5948, 0.8559, 0.5996, 0.8517, 0.6043, 0.8559, 0.5996, 0.8605, 0.6846, 0.9301, 0.6856, 0.9328, 0.6815, 0.9331, 0.4792, 0.9047, 0.4753, 0.9043, 0.4768, 0.9015, 0.6845, 0.9214, 0.6814, 0.9175, 0.6854, 0.9173, 0.5259, 0.8586, 0.5218, 0.8595, 0.5207, 0.8564, 0.6446, 0.9229, 0.642, 0.9194, 0.6454, 0.9173, 0.6485, 0.9209, 0.6015, 0.8431, 0.5988, 0.8434, 0.5988, 0.833, 0.6015, 0.8326, 0.7792, 0.9219, 0.7754, 0.92, 0.7758, 0.9168, 0.7807, 0.9195, 0.5962, 0.8853, 0.6022, 0.8839, 0.6018, 0.8872, 0.5979, 0.888, 0.5979, 0.888, 0.5953, 0.891, 0.5925, 0.8901, 0.5962, 0.8853, 0.602, 0.8987, 0.6056, 0.8963, 0.6071, 0.8979, 0.6019, 0.901, 0.3816, 0.9296, 0.3813, 0.9332, 0.3787, 0.9331, 0.3795, 0.9278, 0.5585, 0.8867, 0.5559, 0.89, 0.5531, 0.8891, 0.5568, 0.8844, 0.4713, 0.934, 0.472, 0.9382, 0.4695, 0.9396, 0.4687, 0.9339, 0.5597, 0.8879, 0.5632, 0.8871, 0.5616, 0.8923, 0.5572, 0.8947, 0.557, 0.8908, 0.5616, 0.8923, 0.2111, 0.93, 0.2123, 0.9267, 0.2171, 0.9299, 0.2157, 0.9357, 0.2123, 0.9336, 0.2171, 0.9299, 0.6025, 0.8989, 0.5989, 0.8981, 0.6009, 0.8932, 0.607, 0.8931, 0.6057, 0.8966, 0.6009, 0.8932, 0.8084, 0.9246, 0.811, 0.9213, 0.8128, 0.9257, 0.8108, 0.931, 0.8085, 0.9281, 0.8128, 0.9257, 0.7336, 0.9306, 0.7316, 0.9257, 0.7359, 0.9261, 0.5925, 0.8499, 0.5968, 0.8424, 0.5988, 0.8434, 0.5956, 0.8511, 0.5624, 0.8858, 0.5585, 0.8867, 0.5568, 0.8844, 0.5628, 0.883, 0.3796, 0.9392, 0.3787, 0.9331, 0.3813, 0.9332, 0.382, 0.9374, 0.819, 0.9304, 0.8139, 0.9339, 0.8139, 0.9315, 0.8175, 0.9292, 0.5678, 0.897, 0.5625, 0.9001, 0.5626, 0.8977, 0.5662, 0.8954, 0.4469, 0.7849, 0.4394, 0.7906, 0.4355, 0.7584, 0.4469, 0.7485, 0.5925, 0.8499, 0.5956, 0.8511, 0.5948, 0.8559, 0.5664, 0.8403, 0.5625, 0.8405, 0.5615, 0.8356, 0.8427, 0.926, 0.8431, 0.922, 0.8469, 0.921, 0.5585, 0.8415, 0.5555, 0.8439, 0.5531, 0.84, 0.5996, 0.8517, 0.6039, 0.8511, 0.6043, 0.8559, 0.5163, 0.8512, 0.52, 0.8517, 0.5207, 0.8564, 0.4742, 0.8954, 0.4781, 0.8969, 0.4768, 0.9015, 0.7383, 0.9178, 0.7424, 0.9195, 0.7416, 0.9234, 0.3448, 0.8891, 0.342, 0.8879, 0.3424, 0.8831, 0.3739, 0.8951, 0.3779, 0.8966, 0.3766, 0.9011, 0.3377, 0.8873, 0.3334, 0.8879, 0.333, 0.8831, 0.8982, 0.7635, 0.898, 0.761, 0.9005, 0.7601, 0.9005, 0.7648, 0.5391, 0.7544, 0.5391, 0.7994, 0.529, 0.7931, 0.5351, 0.7485, 0.8722, 0.761, 0.8732, 0.7629, 0.8715, 0.7652, 0.8696, 0.7611, 0.4341, 0.896, 0.4282, 0.896, 0.4322, 0.888, 0.5269, 0.8847, 0.5294, 0.89, 0.5207, 0.8916, 0.5215, 0.8829, 0.5269, 0.8847, 0.5207, 0.8916, 0.4325, 0.879, 0.4378, 0.8811, 0.4322, 0.888, 0.5239, 0.9, 0.5182, 0.9, 0.5207, 0.8916, 0.4282, 0.896, 0.4239, 0.8919, 0.4322, 0.888, 0.5294, 0.89, 0.5285, 0.8959, 0.5207, 0.8916, 0.4235, 0.8861, 0.4267, 0.881, 0.4322, 0.888, 0.5158, 0.8849, 0.5215, 0.8829, 0.5207, 0.8916, 0.7317, 0.9562, 0.7346, 0.9558, 0.7346, 0.9589, 0.7316, 0.9587, 0.4401, 0.8863, 0.4387, 0.8923, 0.4341, 0.896, 0.4322, 0.888, 0.9524, 0.06813, 0.9577, 0.06815, 0.9556, 0.06947, 0.9531, 0.06942, 0.6882, 0.9233, 0.6885, 0.9277, 0.6849, 0.926, 0.6845, 0.9214, 0.8732, 0.759, 0.8722, 0.761, 0.8696, 0.7611, 0.8715, 0.757, 0.6849, 0.926, 0.6885, 0.9277, 0.6846, 0.9301, 0.6808, 0.9283, 0.2712, 0.7878, 0.2712, 0.8635, 0.2633, 0.821, 0.2647, 0.7882, 0.7097, 0.347, 0.7052, 0.3727, 0.7006, 0.3983, 0.6994, 0.4038, 0.6177, 0.7271, 0.5947, 0.7213, 0.6773, 0.3943, 0.689, 0.3739, 0.7007, 0.3535, 0.6695, 0.3234, 0.5146, 0.1673, 0.5732, 0.06419, 0.6944, 0.05665, 0.7099, 0.0, 0.6927, 0.07371, 0.6789, 0.07891, 0.6675, 0.08465, 0.6586, 0.09122, 0.6499, 0.09968, 0.6429, 0.1072, 0.6374, 0.1159, 0.6334, 0.1255, 0.6293, 0.138, 0.6265, 0.1492, 0.6256, 0.1619, 0.6265, 0.1754, 0.6286, 0.1916, 0.6309, 0.2037, 0.6395, 0.2214, 0.6605, 0.2539, 0.6891, 0.297, 0.6958, 0.3076, 0.6981, 0.312, 0.701, 0.3195, 0.7095, 0.3429, 0.7099, 0.3449, 0.9524, 0.03409, 0.9552, 0.03435, 0.9552, 0.04467, 0.9524, 0.04441, 0.3315, 0.9415, 0.3306, 0.9357, 0.3332, 0.9358, 0.3339, 0.94, 0.3335, 0.9322, 0.3332, 0.9358, 0.3306, 0.9357, 0.3314, 0.9301, 0.5951, 0.8952, 0.5979, 0.8981, 0.5959, 0.9005, 0.5925, 0.8959, 0.2755, 0.9365, 0.2746, 0.9303, 0.2772, 0.9308, 0.2779, 0.9347, 0.3724, 0.8927, 0.4055, 0.892, 0.4125, 0.8991, 0.3346, 0.8991, 0.3363, 0.8913, 0.2775, 0.9268, 0.2772, 0.9308, 0.2746, 0.9303, 0.2755, 0.9251, 0.4716, 0.9303, 0.4713, 0.934, 0.4687, 0.9339, 0.4695, 0.9282, 0.5559, 0.89, 0.5557, 0.8943, 0.5531, 0.895, 0.5531, 0.8891, 0.5662, 0.8877, 0.5624, 0.8858, 0.5628, 0.883, 0.5678, 0.8857, 0.7715, 0.9313, 0.7755, 0.9315, 0.7755, 0.9339, 0.7695, 0.9334, 0.5979, 0.8981, 0.602, 0.8987, 0.6019, 0.901, 0.5959, 0.9005, 0.6056, 0.8887, 0.6018, 0.8872, 0.6022, 0.8839, 0.6071, 0.8866, 0.8073, 0.9238, 0.8071, 0.9281, 0.8044, 0.9288, 0.8044, 0.9226, 0.5585, 0.8971, 0.5626, 0.8977, 0.5625, 0.9001, 0.5566, 0.8996, 0.5925, 0.8959, 0.5925, 0.8901, 0.5953, 0.891, 0.5951, 0.8952, 0.7807, 0.9308, 0.7755, 0.9339, 0.7755, 0.9315, 0.7792, 0.9296, 0.8098, 0.9309, 0.8139, 0.9315, 0.8139, 0.9339, 0.8078, 0.933, 0.7313, 0.9739, 0.7313, 0.7147, 0.8495, 0.7147, 0.8495, 0.9739, 0.6806, 0.9239, 0.6845, 0.9214, 0.6849, 0.926, 0.6808, 0.9283, 0.8177, 0.9294, 0.8144, 0.9314, 0.8128, 0.9257, 0.5631, 0.898, 0.5595, 0.8972, 0.5616, 0.8923, 0.6846, 0.9301, 0.6815, 0.9331, 0.6779, 0.9314, 0.6808, 0.9283, 0.2123, 0.9267, 0.2157, 0.9251, 0.2171, 0.9299, 0.5989, 0.8981, 0.5966, 0.8956, 0.6009, 0.8932, 0.5259, 0.8586, 0.5294, 0.853, 0.5294, 0.8569, 0.7359, 0.9261, 0.7316, 0.9257, 0.7325, 0.9209, 0.6487, 0.9258, 0.6485, 0.9209, 0.6521, 0.9237, 0.6517, 0.9281, 0.6487, 0.9258, 0.6517, 0.9281, 0.6478, 0.9302, 0.6444, 0.9277, 0.5566, 0.8996, 0.5531, 0.895, 0.5557, 0.8943, 0.5585, 0.8971, 0.7715, 0.9209, 0.7689, 0.9242, 0.766, 0.9229, 0.7697, 0.9182, 0.6484, 0.9336, 0.6478, 0.9302, 0.6517, 0.9281, 0.6521, 0.9317, 0.3813, 0.9332, 0.3816, 0.9296, 0.384, 0.9297, 0.3834, 0.9334, 0.3405, 0.9066, 0.3385, 0.906, 0.3385, 0.8956, 0.3405, 0.8966, 0.811, 0.9213, 0.8084, 0.9246, 0.8073, 0.9238, 0.8098, 0.9205, 0.9524, 0.3185, 0.9532, 0.3147, 0.955, 0.3146, 0.9543, 0.3187, 0.9617, 0.7905, 0.9617, 0.7934, 0.9589, 0.7938, 0.9589, 0.7908, 0.5163, 0.8512, 0.5178, 0.8428, 0.52, 0.8428, 0.52, 0.8517, 0.474, 0.9305, 0.4733, 0.9338, 0.4713, 0.934, 0.4716, 0.9303, 0.3332, 0.9358, 0.3335, 0.9322, 0.3359, 0.9324, 0.3352, 0.9356, 0.5948, 0.8559, 0.5956, 0.8511, 0.5996, 0.8517, 0.5988, 0.8434, 0.5996, 0.8517, 0.5956, 0.8511, 0.5615, 0.8356, 0.5625, 0.8405, 0.5585, 0.8415, 0.563, 0.8492, 0.5585, 0.8415, 0.5625, 0.8405, 0.3685, 0.8964, 0.3711, 0.8925, 0.3739, 0.8951, 0.378, 0.8873, 0.3739, 0.8951, 0.3711, 0.8925, 0.4687, 0.8968, 0.4714, 0.8931, 0.4742, 0.8954, 0.4783, 0.8877, 0.4742, 0.8954, 0.4714, 0.8931, 0.333, 0.8831, 0.3334, 0.8879, 0.3306, 0.8891, 0.3358, 0.8959, 0.3306, 0.8891, 0.3334, 0.8879, 0.4768, 0.9015, 0.4781, 0.8969, 0.482, 0.8971, 0.4809, 0.8886, 0.482, 0.8971, 0.4781, 0.8969, 0.5207, 0.8564, 0.52, 0.8517, 0.5242, 0.8508, 0.52, 0.8428, 0.5242, 0.8508, 0.52, 0.8517, 0.7325, 0.9209, 0.734, 0.9173, 0.7383, 0.9178, 0.5224, 0.8418, 0.5294, 0.8463, 0.5273, 0.8489, 0.8476, 0.9304, 0.8436, 0.9302, 0.8427, 0.926, 0.5611, 0.8505, 0.5538, 0.8466, 0.5555, 0.8439, 0.6043, 0.8559, 0.6039, 0.8511, 0.607, 0.8499, 0.6015, 0.8431, 0.607, 0.8499, 0.6039, 0.8511, 0.3766, 0.9011, 0.3779, 0.8966, 0.3817, 0.8967, 0.3806, 0.8882, 0.3817, 0.8967, 0.3779, 0.8966, 0.3424, 0.8831, 0.342, 0.8879, 0.3377, 0.8873, 0.3385, 0.8956, 0.3377, 0.8873, 0.342, 0.8879, 0.2123, 0.9336, 0.2111, 0.93, 0.2171, 0.9299, 0.6057, 0.8966, 0.6025, 0.8989, 0.6009, 0.8932, 0.8144, 0.9314, 0.8108, 0.931, 0.8128, 0.9257, 0.5676, 0.8922, 0.5663, 0.8956, 0.5616, 0.8923, 0.5595, 0.8972, 0.5572, 0.8947, 0.5616, 0.8923, 0.8179, 0.9224, 0.8189, 0.9256, 0.8128, 0.9257, 0.2195, 0.9355, 0.2157, 0.9357, 0.2171, 0.9299, 0.6059, 0.8895, 0.607, 0.8931, 0.6009, 0.8932, 0.8085, 0.9281, 0.8084, 0.9246, 0.8128, 0.9257, 0.2157, 0.9251, 0.2195, 0.9258, 0.2171, 0.9299, 0.5632, 0.8871, 0.5665, 0.8886, 0.5616, 0.8923, 0.5966, 0.8956, 0.5964, 0.8918, 0.6009, 0.8932, 0.2218, 0.9291, 0.2218, 0.9326, 0.2171, 0.9299, 0.811, 0.9213, 0.8144, 0.9205, 0.8128, 0.9257, 0.5991, 0.8888, 0.6025, 0.888, 0.6009, 0.8932, 0.557, 0.8908, 0.5597, 0.8879, 0.5616, 0.8923, 0.7359, 0.9261, 0.7416, 0.9234, 0.74, 0.9279, 0.5179, 0.8593, 0.5207, 0.8564, 0.5218, 0.8595, 0.3448, 0.88, 0.3424, 0.8831, 0.342, 0.8792, 0.3377, 0.8785, 0.333, 0.8831, 0.3334, 0.8792, 0.4713, 0.9028, 0.4768, 0.9015, 0.4753, 0.9043, 0.5032, 0.8002, 0.4973, 0.755, 0.5075, 0.7485, 0.5075, 0.7943, 0.8573, 0.9285, 0.8539, 0.9326, 0.8524, 0.9297, 0.8539, 0.9326, 0.8476, 0.9304, 0.8524, 0.9297, 0.6478, 0.9302, 0.6484, 0.9336, 0.6442, 0.9332, 0.5925, 0.859, 0.5948, 0.8559, 0.5956, 0.8598, 0.8573, 0.9206, 0.8529, 0.9182, 0.8543, 0.9168, 0.3711, 0.9024, 0.3766, 0.9011, 0.375, 0.9039, 0.6444, 0.9277, 0.6412, 0.931, 0.6392, 0.9271, 0.5996, 0.8605, 0.6043, 0.8559, 0.6039, 0.8598, 0.6446, 0.9229, 0.6395, 0.9228, 0.642, 0.9194, 0.6395, 0.9228, 0.6393, 0.9181, 0.642, 0.9194, 0.8562, 0.9239, 0.8514, 0.9255, 0.8518, 0.9215, 0.8514, 0.9255, 0.8469, 0.921, 0.8518, 0.9215, 0.9661, 0.9513, 0.9661, 0.9541, 0.9649, 0.9539, 0.9649, 0.9511, 0.8678, 0.9584, 0.8675, 0.9561, 0.8687, 0.9562, 0.8687, 0.9588, 0.3834, 0.9334, 0.384, 0.9369, 0.382, 0.9374, 0.3813, 0.9332, 0.7687, 0.9281, 0.7715, 0.9313, 0.7695, 0.9334, 0.7661, 0.9292, 0.9601, 0.8375, 0.961, 0.8394, 0.9598, 0.8394, 0.9588, 0.8375, 0.9649, 0.9257, 0.9654, 0.9237, 0.9667, 0.9237, 0.9657, 0.9257, 0.3448, 0.8891, 0.3405, 0.8966, 0.3385, 0.8956, 0.342, 0.8879, 0.7336, 0.9306, 0.7359, 0.9261, 0.74, 0.9279, 0.7376, 0.9324, 0.8081, 0.9182, 0.8142, 0.9168, 0.8137, 0.9196, 0.8098, 0.9205, 0.4469, 0.8673, 0.4469, 0.8991, 0.4355, 0.8892, 0.4394, 0.857, 0.9241, 0.757, 0.9297, 0.7571, 0.9274, 0.7587, 0.9246, 0.7585, 0.2712, 0.7457, 0.2633, 0.7553, 0.2592, 0.7235, 0.2712, 0.7129, 0.7697, 0.9182, 0.7758, 0.9168, 0.7754, 0.92, 0.7715, 0.9209, 0.3346, 0.8991, 0.2996, 0.8991, 0.298, 0.8885, 0.3363, 0.8913, 0.007808, 0.6915, 0.0, 0.6915, 6.112e-08, 3.71e-08, 0.007808, 3.805e-08, 0.2683, 6.088e-08, 0.2765, 6.183e-08, 0.2765, 0.6915, 0.6487, 0.9258, 0.6444, 0.9277, 0.6446, 0.9229, 0.6485, 0.9209, 0.493, 0.347, 0.4932, 0.3449, 0.4928, 0.3429, 0.4843, 0.3195, 0.4814, 0.312, 0.4791, 0.3076, 0.4724, 0.297, 0.4438, 0.2539, 0.4228, 0.2214, 0.4142, 0.2037, 0.4119, 0.1916, 0.4098, 0.1754, 0.4089, 0.1619, 0.4098, 0.1492, 0.4126, 0.138, 0.4168, 0.1255, 0.4207, 0.1159, 0.4262, 0.1072, 0.4332, 0.09968, 0.4419, 0.09122, 0.4508, 0.08465, 0.4622, 0.07891, 0.476, 0.07371, 0.4932, 0.0, 0.4778, 0.05665, 0.3566, 0.06419, 0.298, 0.1673, 0.4528, 0.3234, 0.484, 0.3535, 0.4723, 0.3739, 0.4606, 0.3943, 0.378, 0.7213, 0.401, 0.7271, 0.4827, 0.4038, 0.4839, 0.3983, 0.4885, 0.3727, 0.4355, 0.8892, 0.4469, 0.8991, 0.4125, 0.8991, 0.4055, 0.892, 0.2712, 0.8635, 0.2592, 0.8529, 0.2633, 0.821, 0.2633, 0.7553, 0.2712, 0.7457, 0.2712, 0.7878, 0.2647, 0.7882, 1.528e-08, 0.9805, 0.2084, 0.9883, 7.64e-09, 0.9883, 0.5605, 0.7485, 0.5605, 0.7485, 0.5605, 0.7485, 1.528e-08, 0.721, 1.528e-08, 0.7129, 0.2084, 0.7129, 1.528e-08, 0.9805, 0.2065, 0.9801, 0.2084, 0.9883, 1.528e-08, 0.721, 0.2084, 0.7129, 0.2065, 0.721, 0.898, 0.761, 0.8969, 0.7594, 0.8978, 0.757, 0.9005, 0.7601, 0.7661, 0.9292, 0.766, 0.9229, 0.7689, 0.9242, 0.7687, 0.9281, 0.514, 0.8961, 0.5133, 0.8904, 0.5158, 0.8849, 0.5207, 0.8916, 0.7313, 3.805e-08, 0.9918, 3.525e-05, 0.9918, 0.3371, 0.7313, 0.337, 0.4394, 0.857, 0.4407, 0.8238, 0.4469, 0.8245, 0.4469, 0.8673, 0.3812, 0.8513, 0.3812, 0.8365, 0.3999, 0.836, 0.3999, 0.8516, 0.1852, 0.794, 0.1875, 0.7944, 0.1875, 0.8892, 0.1852, 0.8892, 0.2911, 0.9016, 0.1974, 0.9013, 0.1974, 0.899, 0.2911, 0.8993, 0.9566, 0.0975, 0.9566, 0.1043, 0.9524, 0.1033, 0.9524, 0.0991, 0.4862, 0.8367, 0.4862, 0.8507, 0.4718, 0.8504, 0.4718, 0.8371, 0.3348, 0.8513, 0.3348, 0.8365, 0.3534, 0.836, 0.3534, 0.8516, 0.1974, 0.782, 0.2911, 0.7824, 0.2911, 0.7847, 0.1974, 0.7848, 0.4687, 0.8325, 0.4899, 0.8324, 0.4877, 0.8347, 0.4705, 0.8344, 0.4257, 0.8528, 0.4257, 0.8349, 0.4272, 0.8368, 0.4272, 0.8508, 0.251, 0.9274, 0.2504, 0.9308, 0.2454, 0.9302, 0.2464, 0.9251, 0.9298, 0.8091, 0.9298, 0.794, 0.9353, 0.7905, 0.9353, 0.8117, 0.5678, 0.9235, 0.5678, 0.9439, 0.5635, 0.9392, 0.5626, 0.9237, 0.4287, 0.9194, 0.4287, 0.94, 0.4235, 0.9397, 0.4244, 0.9241, 0.9298, 0.9001, 0.9303, 0.8845, 0.935, 0.8797, 0.935, 0.9003, 0.6416, 0.8876, 0.6392, 0.8888, 0.6392, 0.7952, 0.6416, 0.7963, 0.74, 0.7966, 0.7424, 0.7956, 0.7424, 0.8892, 0.74, 0.8879, 0.934, 0.9254, 0.9326, 0.9295, 0.9298, 0.9304, 0.9324, 0.9237, 0.7365, 0.891, 0.74, 0.8879, 0.7424, 0.8892, 0.7377, 0.8938, 0.4451, 0.8551, 0.4235, 0.8555, 0.4257, 0.8528, 0.4429, 0.8532, 0.4705, 0.8344, 0.4877, 0.8347, 0.4862, 0.8367, 0.4718, 0.8371, 0.6392, 0.8888, 0.6416, 0.8876, 0.6451, 0.8907, 0.6439, 0.8935, 0.1854, 0.9455, 0.1852, 0.9273, 0.1875, 0.9251, 0.1875, 0.9469, 0.9412, 0.9283, 0.9394, 0.9321, 0.9369, 0.9292, 0.7424, 0.7956, 0.74, 0.7966, 0.7365, 0.7935, 0.7377, 0.7909, 0.4272, 0.8508, 0.4272, 0.8368, 0.4416, 0.8371, 0.4416, 0.8504, 0.7365, 0.7935, 0.6451, 0.7928, 0.6439, 0.7905, 0.7377, 0.7909, 0.4433, 0.8344, 0.4257, 0.8349, 0.4236, 0.8325, 0.4451, 0.8324, 0.934, 0.9254, 0.9383, 0.9248, 0.9369, 0.9292, 0.2911, 0.7847, 0.2911, 0.7824, 0.3037, 0.7944, 0.301, 0.7949, 0.5184, 0.9235, 0.5184, 0.9438, 0.5141, 0.9391, 0.5133, 0.9236, 0.4718, 0.8504, 0.4862, 0.8507, 0.4877, 0.8527, 0.4701, 0.8531, 0.9352, 0.8562, 0.9301, 0.8538, 0.9298, 0.8387, 0.9352, 0.8351, 0.2464, 0.937, 0.2454, 0.9302, 0.2504, 0.9308, 0.251, 0.9349, 0.9524, 0.1329, 0.9524, 0.129, 0.9565, 0.1278, 0.9565, 0.1346, 0.6451, 0.8907, 0.7365, 0.891, 0.7377, 0.8938, 0.6439, 0.8935, 0.6451, 0.7928, 0.6416, 0.7963, 0.6392, 0.7952, 0.6439, 0.7905, 0.5927, 0.9449, 0.5925, 0.9267, 0.5948, 0.9245, 0.5948, 0.9463, 0.301, 0.7949, 0.3037, 0.7944, 0.3037, 0.8896, 0.301, 0.8897, 0.4416, 0.8371, 0.4272, 0.8368, 0.4257, 0.8349, 0.4433, 0.8344, 0.4701, 0.8531, 0.4877, 0.8527, 0.4899, 0.8555, 0.4688, 0.8552, 0.4429, 0.8532, 0.4257, 0.8528, 0.4272, 0.8508, 0.4416, 0.8504, 0.9342, 0.8797, 0.935, 0.8797, 0.9303, 0.8845, 0.1974, 0.899, 0.1974, 0.9013, 0.1852, 0.8892, 0.1875, 0.8892, 0.4877, 0.8347, 0.4877, 0.8527, 0.4862, 0.8507, 0.4862, 0.8367, 0.3037, 0.8896, 0.2911, 0.9016, 0.2911, 0.8993, 0.301, 0.8897, 0.9351, 0.9327, 0.9326, 0.9295, 0.9369, 0.9292, 0.3812, 0.8365, 0.3812, 0.8513, 0.3771, 0.8551, 0.3771, 0.8324, 0.3306, 0.8551, 0.3306, 0.8324, 0.3348, 0.8365, 0.3348, 0.8513, 0.1974, 0.7848, 0.1875, 0.7944, 0.1852, 0.794, 0.1974, 0.782, 0.4877, 0.8347, 0.4899, 0.8324, 0.4899, 0.8555, 0.4877, 0.8527, 0.4236, 0.8325, 0.4257, 0.8349, 0.4257, 0.8528, 0.4235, 0.8555, 0.9394, 0.9321, 0.9412, 0.9347, 0.9342, 0.9357, 0.9351, 0.9327, 0.9383, 0.9248, 0.9412, 0.9283, 0.9369, 0.9292, 0.9394, 0.9321, 0.9351, 0.9327, 0.9369, 0.9292, 0.9326, 0.9295, 0.934, 0.9254, 0.9369, 0.9292, 0.1875, 0.8892, 0.1875, 0.7944, 0.1974, 0.7848, 0.2911, 0.7847, 0.301, 0.7949, 0.301, 0.8897, 0.2911, 0.8993, 0.1974, 0.899, 0.9845, 0.715, 0.9845, 0.9741, 0.871, 0.9742, 0.871, 0.7147, 0.9918, 0.4269, 0.9918, 0.4033, 1.0, 0.4033, 1.0, 0.4269, 0.2299, 0.7362, 0.2377, 0.7362, 0.2377, 0.7129, 0.2299, 0.7129, 0.9918, 0.4269, 1.0, 0.4269, 1.0, 0.6933, 0.9918, 0.6933, 0.2299, 0.7362, 0.2299, 1.0, 0.2377, 1.0, 0.2377, 0.7362, 0.7313, 0.4269, 0.9918, 0.4269, 0.9918, 0.6933, 0.7313, 0.6933])
me_magic_deniro_70_vert.materials.append(mat_denirosmagicblack)
me_magic_deniro_70_vert.materials.append(mat_denirosmagicred)
me_magic_deniro_70_vert.materials.append(mat_denirosmagicchrome)
me_magic_deniro_70_vert.materials.append(mat_denirosmagicwhite)
me_magic_deniro_70_vert.materials.append(mat_denirosmagicmetalblack)
me_magic_deniro_70_vert.use_remesh_fix_poles = True
me_magic_deniro_70_vert.use_remesh_preserve_attributes = False
me_magic_deniro_70_vert.update()
me_magic_deniro_70_vert_001 = bpy.data.meshes.new('magic-deniro-70-vert.001')
me_magic_deniro_70_vert_001.from_pydata([(-0.0829, 0.01539, 0.01053), (6.705e-05, 0.02125, 0.01472), (6.705e-05, 0.07238, -0.07999), (0.08304, 0.01539, 0.01053), (0.08136, 0.06651, -0.08334), (6.705e-05, -0.03825, 0.1036), (0.07885, -0.1179, 0.1781), (0.1635, -0.001374, -0.001207), (0.1601, 0.04975, -0.09591), (-0.08206, -0.04412, 0.09936), (6.705e-05, 0.1067, -0.1856), (-0.08206, 0.06651, -0.08418), (0.0822, -0.04412, 0.09936), (-0.155, -0.1279, 0.1706), (0.1534, 0.09333, -0.1948), (0.1551, -0.1279, 0.1706), (-0.1634, -0.001374, -0.001207), (-0.1608, 0.04975, -0.09591), (6.705e-05, -0.1145, 0.1807), (-0.07871, -0.1179, 0.1781), (0.07801, 0.1034, -0.1873), (0.1618, -0.06088, 0.08763), (-0.1617, -0.06088, 0.08763), (-0.07787, 0.1034, -0.1873), (-0.1533, 0.09333, -0.1948)], [], [(2, 1, 3, 4), (0, 16, 22, 9), (5, 18, 6, 12), (8, 4, 3, 7), (22, 13, 19, 9), (8, 14, 20, 4), (21, 7, 3, 12), (3, 1, 5, 12), (2, 11, 0, 1), (5, 1, 0, 9), (2, 10, 23, 11), (17, 16, 0, 11), (6, 15, 21, 12), (23, 24, 17, 11), (2, 4, 20, 10), (19, 18, 5, 9)])
me_magic_deniro_70_vert_001.polygons.foreach_set('use_smooth', [True] * 16)
_uv = me_magic_deniro_70_vert_001.uv_layers.new(name='UVMap')
_uv.uv.foreach_set('vector', [0.5, 0.7476, 0.5, 0.5, 0.7476, 0.5, 0.7476, 0.7476, 0.2524, 0.5, 1.058e-05, 0.5, 1.058e-05, 0.2524, 0.2524, 0.2524, 0.5, 0.2524, 0.5, 1.058e-05, 0.7476, 1.058e-05, 0.7476, 0.2524, 1.0, 0.7476, 0.7476, 0.7476, 0.7476, 0.5, 1.0, 0.5, 1.058e-05, 0.2524, 1.058e-05, 1.058e-05, 0.2524, 1.058e-05, 0.2524, 0.2524, 1.0, 0.7476, 1.0, 1.0, 0.7476, 1.0, 0.7476, 0.7476, 1.0, 0.2524, 1.0, 0.5, 0.7476, 0.5, 0.7476, 0.2524, 0.7476, 0.5, 0.5, 0.5, 0.5, 0.2524, 0.7476, 0.2524, 0.5, 0.7476, 0.2524, 0.7476, 0.2524, 0.5, 0.5, 0.5, 0.5, 0.2524, 0.5, 0.5, 0.2524, 0.5, 0.2524, 0.2524, 0.5, 0.7476, 0.5, 1.0, 0.2524, 1.0, 0.2524, 0.7476, 1.058e-05, 0.7476, 1.058e-05, 0.5, 0.2524, 0.5, 0.2524, 0.7476, 0.7476, 1.058e-05, 1.0, 1.058e-05, 1.0, 0.2524, 0.7476, 0.2524, 0.2524, 1.0, 1.058e-05, 1.0, 1.058e-05, 0.7476, 0.2524, 0.7476, 0.5, 0.7476, 0.7476, 0.7476, 0.7476, 1.0, 0.5, 1.0, 0.2524, 1.058e-05, 0.5, 1.058e-05, 0.5, 0.2524, 0.2524, 0.2524])
me_magic_deniro_70_vert_001.use_remesh_fix_poles = True
me_magic_deniro_70_vert_001.use_remesh_preserve_attributes = False
me_magic_deniro_70_vert_001.update()
me_magic_deniro_70_vert_002 = bpy.data.meshes.new('magic-deniro-70-vert.002')
me_magic_deniro_70_vert_002.from_pydata([(0.3072, -0.06956, -0.001257), (-0.3072, -0.06956, -0.001257), (0.3072, 0.06956, 0.001257), (-0.3072, 0.06956, 0.001257)], [], [(2, 3, 1, 0)])
me_magic_deniro_70_vert_002.polygons.foreach_set('use_smooth', [True] * 1)
_uv = me_magic_deniro_70_vert_002.uv_layers.new(name='UVMap')
_uv.uv.foreach_set('vector', [1.0, 1.0, 0.0, 1.0, 0.0, 0.0, 1.0, 0.0])
me_magic_deniro_70_vert_002.use_remesh_fix_poles = True
me_magic_deniro_70_vert_002.use_remesh_preserve_attributes = False
me_magic_deniro_70_vert_002.update()
me_magic_deniro_70_vert_003 = bpy.data.meshes.new('magic-deniro-70-vert.003')
me_magic_deniro_70_vert_003.from_pydata([(-0.1777, 0.9581, 0.2313), (-0.3252, 0.0001362, 0.3461), (-0.3059, 1.228, -0.2137), (0.3084, 1.546, 0.14), (-0.3059, 1.546, 0.14), (0.1793, 1.204, -0.1752), (0.1793, 1.228, -0.2137), (-0.1777, 1.228, -0.2137), (0.3277, 1.564, 0.105), (-0.3252, 1.564, 0.105), (0.3092, 0.0001362, 0.3461), (-0.3059, 0.0001362, 0.3461), (0.1793, 0.9673, 0.2162), (-0.1777, 0.9673, 0.2162), (0.1793, 0.9581, 0.2313), (-0.3252, 1.639, -0.3436), (0.3277, 1.639, -0.3436), (0.3277, 0.0001362, -0.3436), (0.3277, 0.0001362, 0.3461), (-0.3252, 0.0001362, -0.3436), (0.3092, 1.228, -0.2137), (-0.3059, 0.9581, 0.2313), (0.3092, 0.9581, 0.2313), (0.3092, 0.9069, 0.3201), (-0.1777, 1.204, -0.1752), (-0.3059, 0.9069, 0.3201), (0.3084, 1.725, 0.1366), (0.3277, 1.732, 0.14), (-0.3252, 1.732, 0.14), (-0.3059, 1.725, 0.1366), (-0.3252, 1.506, 0.04355), (-0.3252, 1.553, 0.08972), (-0.3252, 1.53, 0.06343), (0.3092, 1.486, 0.07208), (0.3091, 1.526, 0.1113), (0.3092, 1.506, 0.08864), (0.3277, 1.553, 0.08972), (0.3277, 1.506, 0.04355), (0.3277, 1.53, 0.06343), (-0.3059, 1.526, 0.1113), (-0.3059, 1.486, 0.07208), (-0.3059, 1.506, 0.08864), (0.3092, 1.392, 0.0342), (0.3092, 1.461, 0.05688), (0.3092, 1.417, 0.03762), (0.3092, 1.44, 0.04535), (-0.3252, 1.396, -0.0006304), (-0.3252, 1.479, 0.02658), (-0.3252, 1.425, 0.003407), (-0.3252, 1.454, 0.01312), (0.3277, 1.479, 0.02658), (0.3277, 1.396, -0.0006304), (0.3277, 1.454, 0.01312), (0.3277, 1.425, 0.003407), (-0.3059, 1.461, 0.05688), (-0.3059, 1.392, 0.0342), (-0.3059, 1.44, 0.04535), (-0.3059, 1.417, 0.03762), (-0.3252, 1.262, 0.01428), (-0.3252, 1.362, -0.002985), (-0.3252, 1.296, 0.003148), (-0.3252, 1.331, -0.002969), (-0.3059, 1.361, 0.03202), (-0.3059, 1.274, 0.04722), (-0.3059, 1.334, 0.03203), (-0.3059, 1.304, 0.0372), (0.3277, 1.362, -0.002985), (0.3277, 1.262, 0.01428), (0.3277, 1.331, -0.002969), (0.3277, 1.296, 0.003148), (0.3092, 1.274, 0.04722), (0.3092, 1.361, 0.03202), (0.3092, 1.304, 0.0372), (0.3092, 1.334, 0.03203), (0.3277, 1.224, 0.02917), (0.3277, 1.087, 0.1466), (0.3277, 1.192, 0.04371), (0.3277, 1.151, 0.07797), (0.3092, 1.113, 0.1703), (0.3092, 1.238, 0.06139), (0.3092, 1.175, 0.1034), (0.3092, 1.211, 0.07357), (-0.3252, 1.087, 0.1466), (-0.3252, 1.224, 0.02917), (-0.3252, 1.151, 0.07797), (-0.3252, 1.192, 0.04371), (-0.3059, 1.238, 0.06139), (-0.3059, 1.113, 0.1703), (-0.3059, 1.211, 0.07357), (-0.3059, 1.175, 0.1034), (-0.3252, 0.9653, 0.2724), (-0.3252, 1.004, 0.2369), (-0.3252, 0.979, 0.2626), (-0.3252, 0.9854, 0.2571), (0.3277, 1.004, 0.2369), (0.3277, 0.9653, 0.2724), (0.3277, 0.9854, 0.2571), (0.3277, 0.979, 0.2626), (0.3092, 0.9852, 0.3012), (0.3092, 1.03, 0.2608), (0.3092, 1.001, 0.2901), (0.3092, 1.01, 0.2823), (-0.3059, 1.03, 0.2608), (-0.3059, 0.9852, 0.3012), (-0.3059, 1.01, 0.2823), (-0.3059, 1.001, 0.2901), (-0.3252, 0.9214, 0.3024), (-0.3059, 0.9363, 0.3341), (-0.3059, 0.927, 0.337), (-0.3059, 0.9318, 0.3361), (0.3277, 0.9214, 0.3024), (0.3092, 0.927, 0.337), (0.3092, 0.9363, 0.3341), (0.3092, 0.9318, 0.3361), (-0.3252, 0.7902, 0.3111), (-0.3252, 0.8149, 0.3102), (-0.3252, 0.8025, 0.3109), (-0.3059, 0.8171, 0.3451), (-0.3059, 0.7906, 0.3461), (-0.3059, 0.8038, 0.3458), (0.3277, 0.8149, 0.3102), (0.3277, 0.7902, 0.3111), (0.3277, 0.8025, 0.3109), (0.3092, 0.7906, 0.3461), (0.3092, 0.8171, 0.3451), (0.3092, 0.8038, 0.3458), (-0.3252, 0.03514, -0.3086), (-0.3252, 1.61, -0.3086), (-0.3252, 0.03514, 0.3111), (-0.3252, 1.526, 0.1113), (-0.3252, 1.506, 0.08864), (-0.3252, 1.486, 0.07208), (-0.3252, 1.546, 0.14), (-0.3252, 1.417, 0.03762), (-0.3252, 1.392, 0.0342), (-0.3252, 1.44, 0.04535), (-0.3252, 1.461, 0.05688), (-0.3252, 1.361, 0.03202), (-0.3252, 1.334, 0.03203), (-0.3252, 1.304, 0.0372), (-0.3252, 1.274, 0.04722), (-0.3252, 1.238, 0.06139), (-0.3252, 1.211, 0.07357), (-0.3252, 1.175, 0.1034), (-0.3252, 1.113, 0.1703), (-0.3252, 1.001, 0.2901), (-0.3252, 0.9852, 0.3012), (-0.3252, 1.01, 0.2823), (-0.3252, 1.03, 0.2608), (-0.3252, 0.9363, 0.3341), (-0.3252, 0.9318, 0.3361), (-0.3252, 0.927, 0.337), (-0.3252, 0.8171, 0.3451), (-0.3252, 1.689, 0.105), (-0.3252, 0.8038, 0.3458), (-0.3252, 0.7906, 0.3461), (0.3277, 1.546, 0.14), (0.3277, 1.61, -0.3086), (0.3277, 1.689, 0.105), (0.3277, 0.03514, -0.3086), (0.3277, 1.506, 0.08864), (0.3277, 0.03514, 0.3111), (0.3277, 1.526, 0.1113), (0.3277, 1.486, 0.07208), (0.3277, 1.392, 0.0342), (0.3277, 1.417, 0.03762), (0.3277, 1.44, 0.04535), (0.3277, 1.461, 0.05688), (0.3277, 1.274, 0.04722), (0.3277, 1.304, 0.0372), (0.3277, 1.334, 0.03203), (0.3277, 1.361, 0.03202), (0.3277, 1.211, 0.07357), (0.3277, 1.238, 0.06139), (0.3277, 1.175, 0.1034), (0.3277, 1.113, 0.1703), (0.3277, 0.9852, 0.3012), (0.3277, 1.001, 0.2901), (0.3277, 1.01, 0.2823), (0.3277, 1.03, 0.2608), (0.3277, 0.9318, 0.3361), (0.3277, 0.9363, 0.3341), (0.3277, 0.927, 0.337), (0.3277, 0.7906, 0.3461), (0.3277, 0.8038, 0.3458), (0.3277, 0.8171, 0.3451)], [], [(55, 134, 137, 62), (173, 168, 70, 79), (156, 3, 34, 162), (14, 22, 20, 6), (0, 14, 12, 13), (4, 29, 28, 132), (175, 78, 99, 179), (146, 149, 107, 103), (6, 7, 24, 5), (136, 54, 40, 131), (21, 0, 7, 2), (71, 171, 164, 42), (23, 22, 21, 25), (176, 98, 112, 181), (27, 26, 3, 156), (43, 167, 163, 33), (36, 38, 37, 50, 52, 53, 51, 66, 68, 69, 67, 74, 76, 77, 75, 94, 96, 97, 95, 110, 120, 122, 121, 161, 159, 157, 158, 8), (162, 34, 35, 160), (160, 35, 33, 163), (39, 129, 130, 41), (41, 130, 131, 40), (4, 132, 129, 39), (42, 164, 165, 44), (44, 165, 166, 45), (45, 166, 167, 43), (134, 55, 57, 133), (133, 57, 56, 135), (135, 56, 54, 136), (182, 111, 124, 185), (62, 137, 138, 64), (64, 138, 139, 65), (65, 139, 140, 63), (70, 168, 169, 72), (72, 169, 170, 73), (73, 170, 171, 71), (63, 140, 141, 86), (86, 141, 142, 88), (88, 142, 143, 89), (89, 143, 144, 87), (173, 79, 81, 172), (172, 81, 80, 174), (174, 80, 78, 175), (98, 176, 177, 100), (100, 177, 178, 101), (101, 178, 179, 99), (146, 103, 105, 145), (145, 105, 104, 147), (147, 104, 102, 148), (148, 102, 87, 144), (181, 112, 113, 180), (180, 113, 111, 182), (107, 149, 150, 109), (109, 150, 151, 108), (1, 11, 118, 155), (152, 117, 108, 151), (183, 123, 10, 18), (117, 152, 154, 119), (119, 154, 155, 118), (123, 183, 184, 125), (125, 184, 185, 124), (128, 114, 116, 115, 106, 90, 92, 93, 91, 82, 84, 85, 83, 58, 60, 61, 59, 46, 48, 49, 47, 30, 32, 31, 9, 153, 127, 126), (126, 127, 15, 19), (128, 126, 19, 1), (31, 32, 130, 129), (32, 30, 131, 130), (9, 31, 129, 132), (48, 46, 134, 133), (49, 48, 133, 135), (47, 49, 135, 136), (30, 47, 136, 131), (59, 61, 138, 137), (61, 60, 139, 138), (60, 58, 140, 139), (46, 59, 137, 134), (83, 85, 142, 141), (85, 84, 143, 142), (84, 82, 144, 143), (58, 83, 141, 140), (92, 90, 146, 145), (93, 92, 145, 147), (91, 93, 147, 148), (82, 91, 148, 144), (106, 150, 149), (106, 151, 150), (90, 106, 149, 146), (153, 9, 132, 28), (127, 153, 28, 15), (115, 116, 154, 152), (116, 114, 155, 154), (114, 128, 1, 155), (106, 115, 152, 151), (158, 27, 156, 8), (157, 16, 27, 158), (159, 17, 16, 157), (161, 18, 17, 159), (36, 162, 160, 38), (38, 160, 163, 37), (8, 156, 162, 36), (53, 165, 164, 51), (52, 166, 165, 53), (50, 167, 166, 52), (37, 163, 167, 50), (69, 169, 168, 67), (68, 170, 169, 69), (66, 171, 170, 68), (51, 164, 171, 66), (74, 173, 172, 76), (76, 172, 174, 77), (77, 174, 175, 75), (67, 168, 173, 74), (97, 177, 176, 95), (96, 178, 177, 97), (94, 179, 178, 96), (75, 175, 179, 94), (110, 181, 180), (110, 180, 182), (95, 176, 181, 110), (122, 184, 183, 121), (120, 185, 184, 122), (110, 182, 185, 120), (121, 183, 18, 161)])
me_magic_deniro_70_vert_003.polygons.foreach_set('use_smooth', [True] * 121)
_uv = me_magic_deniro_70_vert_003.uv_layers.new(name='UVMap')
_uv.uv.foreach_set('vector', [0.99, 0.02004, 0.99, 0.02004, 0.99, 0.02004, 0.99, 0.02004, 0.99, 0.02004, 0.99, 0.02004, 0.99, 0.02004, 0.99, 0.02004, 0.99, 0.02004, 0.99, 0.02004, 0.99, 0.02004, 0.99, 0.02004, 0.99, 0.02004, 0.99, 0.02004, 0.99, 0.02004, 0.99, 0.02004, 0.99, 0.02004, 0.99, 0.02004, 0.99, 0.02004, 0.99, 0.02004, 0.99, 0.02004, 0.99, 0.02004, 0.99, 0.02004, 0.99, 0.02004, 0.99, 0.02004, 0.99, 0.02004, 0.99, 0.02004, 0.99, 0.02004, 0.99, 0.02004, 0.99, 0.02004, 0.99, 0.02004, 0.99, 0.02004, 0.99, 0.02004, 0.99, 0.02004, 0.99, 0.02004, 0.99, 0.02004, 0.99, 0.02004, 0.99, 0.02004, 0.99, 0.02004, 0.99, 0.02004, 0.99, 0.02004, 0.99, 0.02004, 0.99, 0.02004, 0.99, 0.02004, 0.99, 0.02004, 0.99, 0.02004, 0.99, 0.02004, 0.99, 0.02004, 0.997, 0.004713, 0.997, 0.9896, 0.002531, 0.9896, 0.002531, 0.004712, 0.99, 0.02004, 0.99, 0.02004, 0.99, 0.02004, 0.99, 0.02004, 0.99, 0.02004, 0.99, 0.02004, 0.99, 0.02004, 0.99, 0.02004, 0.99, 0.02004, 0.99, 0.02004, 0.99, 0.02004, 0.99, 0.02004, 0.9144, 0.7984, 0.9029, 0.7593, 0.89, 0.7286, 0.8751, 0.7013, 0.8615, 0.6792, 0.8451, 0.6614, 0.8284, 0.6512, 0.8088, 0.6425, 0.7903, 0.6373, 0.7692, 0.6397, 0.7484, 0.6491, 0.7251, 0.6628, 0.7053, 0.6771, 0.6788, 0.7164, 0.636, 0.7978, 0.5809, 0.9055, 0.5682, 0.9294, 0.5641, 0.9358, 0.5553, 0.9467, 0.5273, 0.9797, 0.4641, 0.9726, 0.4568, 0.9714, 0.4495, 0.9698, 0.005221, 0.8453, 0.04999, 0.01358, 0.9769, 0.2732, 0.9934, 0.8412, 0.9196, 0.8206, 0.99, 0.02004, 0.99, 0.02004, 0.99, 0.02004, 0.99, 0.02004, 0.99, 0.02004, 0.99, 0.02004, 0.99, 0.02004, 0.99, 0.02004, 0.99, 0.02004, 0.99, 0.02004, 0.99, 0.02004, 0.99, 0.02004, 0.99, 0.02004, 0.99, 0.02004, 0.99, 0.02004, 0.99, 0.02004, 0.99, 0.02004, 0.99, 0.02004, 0.99, 0.02004, 0.99, 0.02004, 0.99, 0.02004, 0.99, 0.02004, 0.99, 0.02004, 0.99, 0.02004, 0.99, 0.02004, 0.99, 0.02004, 0.99, 0.02004, 0.99, 0.02004, 0.99, 0.02004, 0.99, 0.02004, 0.99, 0.02004, 0.99, 0.02004, 0.99, 0.02004, 0.99, 0.02004, 0.99, 0.02004, 0.99, 0.02004, 0.99, 0.02004, 0.99, 0.02004, 0.99, 0.02004, 0.99, 0.02004, 0.99, 0.02004, 0.99, 0.02004, 0.99, 0.02004, 0.99, 0.02004, 0.99, 0.02004, 0.99, 0.02004, 0.99, 0.02004, 0.99, 0.02004, 0.99, 0.02004, 0.99, 0.02004, 0.99, 0.02004, 0.99, 0.02004, 0.99, 0.02004, 0.99, 0.02004, 0.99, 0.02004, 0.99, 0.02004, 0.99, 0.02004, 0.99, 0.02004, 0.99, 0.02004, 0.99, 0.02004, 0.99, 0.02004, 0.99, 0.02004, 0.99, 0.02004, 0.99, 0.02004, 0.99, 0.02004, 0.99, 0.02004, 0.99, 0.02004, 0.99, 0.02004, 0.99, 0.02004, 0.99, 0.02004, 0.99, 0.02004, 0.99, 0.02004, 0.99, 0.02004, 0.99, 0.02004, 0.99, 0.02004, 0.99, 0.02004, 0.99, 0.02004, 0.99, 0.02004, 0.99, 0.02004, 0.99, 0.02004, 0.99, 0.02004, 0.99, 0.02004, 0.99, 0.02004, 0.99, 0.02004, 0.99, 0.02004, 0.99, 0.02004, 0.99, 0.02004, 0.99, 0.02004, 0.99, 0.02004, 0.99, 0.02004, 0.99, 0.02004, 0.99, 0.02004, 0.99, 0.02004, 0.99, 0.02004, 0.99, 0.02004, 0.99, 0.02004, 0.99, 0.02004, 0.99, 0.02004, 0.99, 0.02004, 0.99, 0.02004, 0.99, 0.02004, 0.99, 0.02004, 0.99, 0.02004, 0.99, 0.02004, 0.99, 0.02004, 0.99, 0.02004, 0.99, 0.02004, 0.99, 0.02004, 0.99, 0.02004, 0.99, 0.02004, 0.99, 0.02004, 0.99, 0.02004, 0.99, 0.02004, 0.99, 0.02004, 0.99, 0.02004, 0.99, 0.02004, 0.99, 0.02004, 0.99, 0.02004, 0.99, 0.02004, 0.99, 0.02004, 0.99, 0.02004, 0.99, 0.02004, 0.99, 0.02004, 0.99, 0.02004, 0.99, 0.02004, 0.99, 0.02004, 0.99, 0.02004, 0.99, 0.02004, 0.99, 0.02004, 0.99, 0.02004, 0.99, 0.02004, 0.99, 0.02004, 0.99, 0.02004, 0.99, 0.02004, 0.99, 0.02004, 0.99, 0.02004, 0.99, 0.02004, 0.99, 0.02004, 0.99, 0.02004, 0.99, 0.02004, 0.99, 0.02004, 0.99, 0.02004, 0.99, 0.02004, 0.99, 0.02004, 0.99, 0.02004, 0.99, 0.02004, 0.99, 0.02004, 0.99, 0.02004, 0.99, 0.02004, 0.99, 0.02004, 0.99, 0.02004, 0.99, 0.02004, 0.99, 0.02004, 0.99, 0.02004, 0.99, 0.02004, 0.99, 0.02004, 0.99, 0.02004, 0.99, 0.02004, 0.99, 0.02004, 0.99, 0.02004, 0.99, 0.02004, 0.99, 0.02004, 0.99, 0.02004, 0.99, 0.02004, 0.99, 0.02004, 0.99, 0.02004, 0.99, 0.02004, 0.99, 0.02004, 0.99, 0.02004, 0.99, 0.02004, 0.99, 0.02004, 0.99, 0.02004, 0.005835, 0.1492, 0.4498, 0.02502, 0.4571, 0.02335, 0.4644, 0.02219, 0.5276, 0.01513, 0.5556, 0.04808, 0.5643, 0.0589, 0.5685, 0.06533, 0.5811, 0.08914, 0.6362, 0.1966, 0.6789, 0.2779, 0.7055, 0.317, 0.7252, 0.3313, 0.7485, 0.345, 0.7693, 0.3543, 0.7904, 0.3567, 0.8089, 0.3516, 0.8285, 0.3429, 0.8452, 0.3328, 0.8615, 0.315, 0.8752, 0.2929, 0.8901, 0.2656, 0.9029, 0.235, 0.9145, 0.196, 0.9196, 0.1739, 0.9934, 0.1533, 0.9769, 0.7201, 0.05058, 0.9791, 0.99, 0.02004, 0.99, 0.02004, 0.99, 0.02004, 0.99, 0.02004, 0.99, 0.02004, 0.99, 0.02004, 0.99, 0.02004, 0.99, 0.02004, 0.99, 0.02004, 0.99, 0.02004, 0.99, 0.02004, 0.99, 0.02004, 0.99, 0.02004, 0.99, 0.02004, 0.99, 0.02004, 0.99, 0.02004, 0.99, 0.02004, 0.99, 0.02004, 0.99, 0.02004, 0.99, 0.02004, 0.99, 0.02004, 0.99, 0.02004, 0.99, 0.02004, 0.99, 0.02004, 0.99, 0.02004, 0.99, 0.02004, 0.99, 0.02004, 0.99, 0.02004, 0.99, 0.02004, 0.99, 0.02004, 0.99, 0.02004, 0.99, 0.02004, 0.99, 0.02004, 0.99, 0.02004, 0.99, 0.02004, 0.99, 0.02004, 0.99, 0.02004, 0.99, 0.02004, 0.99, 0.02004, 0.99, 0.02004, 0.99, 0.02004, 0.99, 0.02004, 0.99, 0.02004, 0.99, 0.02004, 0.99, 0.02004, 0.99, 0.02004, 0.99, 0.02004, 0.99, 0.02004, 0.99, 0.02004, 0.99, 0.02004, 0.99, 0.02004, 0.99, 0.02004, 0.99, 0.02004, 0.99, 0.02004, 0.99, 0.02004, 0.99, 0.02004, 0.99, 0.02004, 0.99, 0.02004, 0.99, 0.02004, 0.99, 0.02004, 0.99, 0.02004, 0.99, 0.02004, 0.99, 0.02004, 0.99, 0.02004, 0.99, 0.02004, 0.99, 0.02004, 0.99, 0.02004, 0.99, 0.02004, 0.99, 0.02004, 0.99, 0.02004, 0.99, 0.02004, 0.99, 0.02004, 0.99, 0.02004, 0.99, 0.02004, 0.99, 0.02004, 0.99, 0.02004, 0.99, 0.02004, 0.99, 0.02004, 0.99, 0.02004, 0.99, 0.02004, 0.99, 0.02004, 0.99, 0.02004, 0.99, 0.02004, 0.99, 0.02004, 0.99, 0.02004, 0.99, 0.02004, 0.99, 0.02004, 0.99, 0.02004, 0.99, 0.02004, 0.99, 0.02004, 0.99, 0.02004, 0.99, 0.02004, 0.99, 0.02004, 0.99, 0.02004, 0.99, 0.02004, 0.99, 0.02004, 0.99, 0.02004, 0.99, 0.02004, 0.99, 0.02004, 0.99, 0.02004, 0.99, 0.02004, 0.99, 0.02004, 0.99, 0.02004, 0.99, 0.02004, 0.99, 0.02004, 0.99, 0.02004, 0.99, 0.02004, 0.99, 0.02004, 0.99, 0.02004, 0.99, 0.02004, 0.99, 0.02004, 0.99, 0.02004, 0.99, 0.02004, 0.99, 0.02004, 0.99, 0.02004, 0.99, 0.02004, 0.99, 0.02004, 0.99, 0.02004, 0.99, 0.02004, 0.99, 0.02004, 0.99, 0.02004, 0.99, 0.02004, 0.99, 0.02004, 0.99, 0.02004, 0.99, 0.02004, 0.99, 0.02004, 0.99, 0.02004, 0.99, 0.02004, 0.99, 0.02004, 0.99, 0.02004, 0.99, 0.02004, 0.99, 0.02004, 0.99, 0.02004, 0.99, 0.02004, 0.99, 0.02004, 0.99, 0.02004, 0.99, 0.02004, 0.99, 0.02004, 0.99, 0.02004, 0.99, 0.02004, 0.99, 0.02004, 0.99, 0.02004, 0.99, 0.02004, 0.99, 0.02004, 0.99, 0.02004, 0.99, 0.02004, 0.99, 0.02004, 0.99, 0.02004, 0.99, 0.02004, 0.99, 0.02004, 0.99, 0.02004, 0.99, 0.02004, 0.99, 0.02004, 0.99, 0.02004, 0.99, 0.02004, 0.99, 0.02004, 0.99, 0.02004, 0.99, 0.02004, 0.99, 0.02004, 0.99, 0.02004, 0.99, 0.02004, 0.99, 0.02004, 0.99, 0.02004, 0.99, 0.02004, 0.99, 0.02004, 0.99, 0.02004, 0.99, 0.02004, 0.99, 0.02004, 0.99, 0.02004, 0.99, 0.02004, 0.99, 0.02004, 0.99, 0.02004, 0.99, 0.02004, 0.99, 0.02004, 0.99, 0.02004, 0.99, 0.02004, 0.99, 0.02004, 0.99, 0.02004, 0.99, 0.02004, 0.99, 0.02004, 0.99, 0.02004, 0.99, 0.02004, 0.99, 0.02004, 0.99, 0.02004, 0.99, 0.02004, 0.99, 0.02004, 0.99, 0.02004, 0.99, 0.02004, 0.99, 0.02004, 0.99, 0.02004, 0.99, 0.02004, 0.99, 0.02004, 0.99, 0.02004, 0.99, 0.02004, 0.99, 0.02004, 0.99, 0.02004, 0.99, 0.02004, 0.99, 0.02004, 0.99, 0.02004, 0.99, 0.02004, 0.99, 0.02004, 0.99, 0.02004, 0.99, 0.02004, 0.99, 0.02004, 0.99, 0.02004, 0.99, 0.02004, 0.99, 0.02004, 0.99, 0.02004, 0.99, 0.02004, 0.99, 0.02004, 0.99, 0.02004, 0.99, 0.02004, 0.99, 0.02004, 0.99, 0.02004, 0.99, 0.02004, 0.99, 0.02004, 0.99, 0.02004, 0.99, 0.02004, 0.99, 0.02004, 0.99, 0.02004, 0.99, 0.02004, 0.99, 0.02004, 0.99, 0.02004, 0.99, 0.02004, 0.99, 0.02004, 0.99, 0.02004, 0.99, 0.02004, 0.99, 0.02004, 0.99, 0.02004, 0.99, 0.02004, 0.99, 0.02004, 0.99, 0.02004, 0.99, 0.02004, 0.99, 0.02004, 0.99, 0.02004, 0.99, 0.02004])
me_magic_deniro_70_vert_003.use_remesh_fix_poles = True
me_magic_deniro_70_vert_003.use_remesh_preserve_attributes = False
me_magic_deniro_70_vert_003.update()

# ---- objects
ob_magic_deniro_70_vert_cab = bpy.data.objects.new('magic-deniro-70-vert_cab', me_magic_deniro_70_vert)
ob_magic_deniro_70_vert_screen = bpy.data.objects.new('magic-deniro-70-vert_screen', me_magic_deniro_70_vert_001)
ob_magic_deniro_70_vert_marquee = bpy.data.objects.new('magic-deniro-70-vert_marquee', me_magic_deniro_70_vert_002)
ob_magic_deniro_70_vert_generic = bpy.data.objects.new('magic-deniro-70-vert_generic', me_magic_deniro_70_vert_003)

# ---- transforms, parenting, visibility, modifiers, constraints
ob_magic_deniro_70_vert_cab.location = (0.0, 0.0, 0.0)
ob_magic_deniro_70_vert_cab.rotation_euler = (1.571, 0.0, 0.0)
_m = ob_magic_deniro_70_vert_cab.modifiers.new('Auto Smooth', 'NODES')
_m.node_group = ng_auto_smooth
_gi = [s.identifier for s in ng_auto_smooth.interface.items_tree if s.item_type == 'SOCKET' and s.in_out == 'INPUT']
_m[_gi[1]] = 1.047  # Angle
_m = ob_magic_deniro_70_vert_cab.modifiers.new('WeightedNormal', 'WEIGHTED_NORMAL')
_m.keep_sharp = True
ob_magic_deniro_70_vert_screen.location = (0.000771, -0.02048, 1.083)
ob_magic_deniro_70_vert_screen.rotation_euler = (1.571, 0.0, 0.0)
_m = ob_magic_deniro_70_vert_screen.modifiers.new('Auto Smooth', 'NODES')
_m.node_group = ng_auto_smooth
_gi = [s.identifier for s in ng_auto_smooth.interface.items_tree if s.item_type == 'SOCKET' and s.in_out == 'INPUT']
_m[_gi[1]] = 1.047  # Angle
_m = ob_magic_deniro_70_vert_screen.modifiers.new('WeightedNormal', 'WEIGHTED_NORMAL')
_m.keep_sharp = True
ob_magic_deniro_70_vert_marquee.location = (0.001257, -0.1353, 1.655)
ob_magic_deniro_70_vert_marquee.rotation_euler = (1.571, 0.0, 0.0)
_m = ob_magic_deniro_70_vert_marquee.modifiers.new('Auto Smooth', 'NODES')
_m.node_group = ng_auto_smooth
_gi = [s.identifier for s in ng_auto_smooth.interface.items_tree if s.item_type == 'SOCKET' and s.in_out == 'INPUT']
_m[_gi[1]] = 1.047  # Angle
_m = ob_magic_deniro_70_vert_marquee.modifiers.new('WeightedNormal', 'WEIGHTED_NORMAL')
_m.keep_sharp = True
ob_magic_deniro_70_vert_generic.location = (0.0, 0.0, 0.0)
ob_magic_deniro_70_vert_generic.rotation_euler = (1.571, 0.0, 0.0)
_m = ob_magic_deniro_70_vert_generic.modifiers.new('Auto Smooth', 'NODES')
_m.node_group = ng_auto_smooth
_gi = [s.identifier for s in ng_auto_smooth.interface.items_tree if s.item_type == 'SOCKET' and s.in_out == 'INPUT']
_m[_gi[1]] = 1.047  # Angle
_m = ob_magic_deniro_70_vert_generic.modifiers.new('WeightedNormal', 'WEIGHTED_NORMAL')
_m.keep_sharp = True

# ---- collection membership
scene.collection.objects.link(ob_magic_deniro_70_vert_cab)
scene.collection.objects.link(ob_magic_deniro_70_vert_screen)
scene.collection.objects.link(ob_magic_deniro_70_vert_marquee)
scene.collection.objects.link(ob_magic_deniro_70_vert_generic)

# ---- scene / render settings (as saved in the file)
scene.frame_start = 1; scene.frame_end = 250; scene.frame_set(1)
scene.render.engine = 'BLENDER_EEVEE_NEXT'
scene.cycles.use_denoising = False
scene.cycles.samples = 128
scene.cycles.sampling_pattern = 'TABULATED_SOBOL'
scene.cycles.use_adaptive_sampling = False
scene.cycles.use_light_tree = False
scene.view_settings.view_transform = 'Filmic'
bpy.context.view_layer.update()

# ---- added for rendering (the .blend has no active camera and no usable light): camera, sun
cam_auto = bpy.data.cameras.new('AutoCamera')
cam_auto.lens = 50.0
cam_auto.sensor_width = 36.0
cam_auto.clip_end = 1000.0
ob_auto_camera = bpy.data.objects.new('AutoCamera', cam_auto)
scene.collection.objects.link(ob_auto_camera)
ob_auto_camera.location = (1.82841, -2.19384, 2.32759)
ob_auto_camera.rotation_euler = (1.09748, -7.21219e-08, 0.694738)
scene.camera = ob_auto_camera
light_auto_sun = bpy.data.lights.new('AutoSun', 'SUN')
light_auto_sun.energy = 3.0
light_auto_sun.angle = 0.0523599
ob_auto_sun = bpy.data.objects.new('AutoSun', light_auto_sun)
scene.collection.objects.link(ob_auto_sun)
ob_auto_sun.rotation_euler = (0.872665, 0.174533, 0.523599)
bpy.context.view_layer.update()
